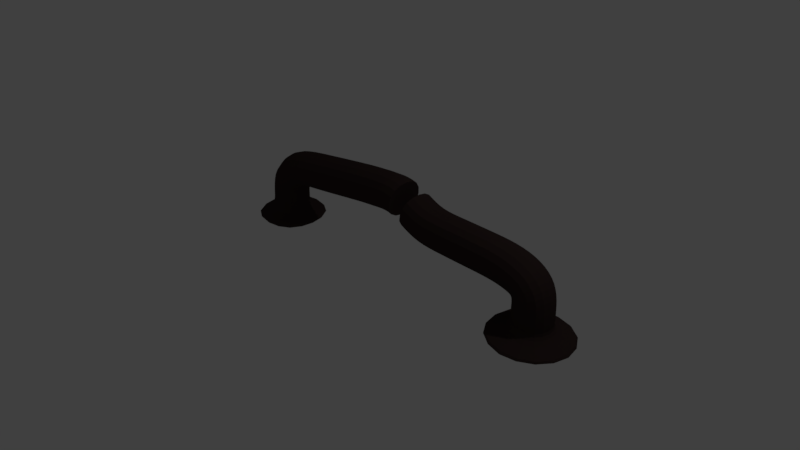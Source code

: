# Source: brokenPipe.blend  (saved by Blender 2.79.0; exported with 4.5.12 LTS)
import bpy
from mathutils import Matrix  # noqa: F401  (used for matrix-valued properties, if any)

bpy.ops.wm.read_factory_settings(use_empty=True)
scene = bpy.context.scene
scene.name = 'Scene'

# ---- collections
col_collection_1 = bpy.data.collections.new('Collection 1'); scene.collection.children.link(col_collection_1)

# ---- materials (node trees are filled in below, after node groups)
mat_material = bpy.data.materials.new('Material')
mat_material.alpha_threshold = 0.0
mat_material.use_transparent_shadow = False
mat_material.diffuse_color = (0.03968, 0.02517, 0.0237, 1.0)
mat_material.specular_color = (1.0, 0.9576, 0.9893)
mat_material.roughness = 0.5
mat_material.line_color = (0.0, 0.0, 0.0, 1.0)

# ---- material node trees

# ---- world
world_world = bpy.data.worlds.new('World'); scene.world = world_world
world_world.color = (0.05088, 0.05088, 0.05088)
world_world.use_sun_shadow = False
world_world.sun_shadow_jitter_overblur = 0.0
world_world.cycles.sampling_method = 'MANUAL'

# ---- cameras
cam_camera = bpy.data.cameras.new('Camera')
cam_camera.clip_end = 100.0
cam_camera.lens = 35.0
cam_camera.sensor_width = 32.0
cam_camera.sensor_height = 18.0
cam_camera.ortho_scale = 7.314
cam_camera.dof.focus_distance = 0.0
cam_camera.dof.aperture_fstop = 128.0

# ---- lights
light_lamp = bpy.data.lights.new('Lamp', 'POINT')
light_lamp.transmission_factor = 0.0
light_lamp.cutoff_distance = 30.0
light_lamp.energy = 100.0
light_lamp.shadow_buffer_clip_start = 1.001
light_lamp.shadow_soft_size = 0.1
light_lamp.shadow_maximum_resolution = 0.006
light_lamp.use_absolute_resolution = True

# ---- meshes
me_cube = bpy.data.meshes.new('Cube')
me_cube.from_pydata([(2.644, -9.723e-07, 0.008202), (2.902, -0.0006134, -0.0007411), (2.644, -0.2578, 0.01227), (2.387, 0.0006105, 0.02511), (2.645, 0.2578, 0.01211), (2.879, 0.2334, 0.004109), (2.878, -0.2345, 0.004281), (2.41, -0.2334, 0.02776), (2.411, 0.2345, 0.02759), (-1.608, 0.004536, -0.03932), (-1.498, 0.007085, -0.04052), (-1.605, -0.1051, -0.0412), (-1.717, 0.001757, -0.03259), (-1.61, 0.114, -0.0319), (-1.505, 0.112, -0.03329), (-1.5, -0.09829, -0.04222), (-1.711, -0.1034, -0.0346), (-1.715, 0.1069, -0.02567), (2.437, -0.007607, 0.9793), (2.345, -0.006482, 0.9986), (2.432, -0.101, 0.9628), (2.523, -0.008424, 0.9532), (2.433, 0.08643, 0.9666), (2.343, 0.08755, 0.9854), (2.341, -0.0999, 0.9818), (2.516, -0.1018, 0.9373), (2.517, 0.08561, 0.9412), (2.368, -0.2372, 0.7552), (2.294, -0.2362, 0.7685), (2.342, -0.2197, 0.6678), (2.434, -0.2381, 0.7384), (2.395, -0.2235, 0.8433), (2.314, -0.2224, 0.859), (2.275, -0.2187, 0.6786), (2.399, -0.2206, 0.6548), (2.469, -0.2243, 0.8227), (2.303, 0.00181, 0.5405), (2.248, 0.002748, 0.5474), (2.309, 0.09522, 0.5571), (2.348, 0.0009391, 0.5334), (2.307, -0.09223, 0.5533), (2.25, -0.09129, 0.5606), (2.252, 0.09617, 0.5642), (2.355, 0.09435, 0.5494), (2.354, -0.0931, 0.5455), (2.372, 0.2314, 0.7646), (2.299, 0.2325, 0.7775), (2.398, 0.2139, 0.8521), (2.437, 0.2306, 0.7482), (2.345, 0.2177, 0.6766), (2.279, 0.2187, 0.687), (2.318, 0.215, 0.8674), (2.472, 0.2131, 0.8319), (2.402, 0.2168, 0.664), (2.734, -0.006184, 0.8265), (2.673, -0.007696, 0.8767), (2.724, -0.09969, 0.8142), (2.786, -0.004433, 0.7698), (2.724, 0.08776, 0.8181), (2.664, 0.08629, 0.8669), (2.664, -0.1012, 0.8629), (2.774, -0.09799, 0.7593), (2.774, 0.08947, 0.763), (2.577, -0.2372, 0.6669), (2.539, -0.2381, 0.6944), (2.514, -0.2203, 0.6053), (2.607, -0.2362, 0.6353), (2.64, -0.2229, 0.7291), (2.592, -0.224, 0.7656), (2.485, -0.2209, 0.6238), (2.535, -0.2196, 0.5836), (2.678, -0.2216, 0.6876), (2.42, 0.0003773, 0.517), (2.406, 0.0002059, 0.5221), (2.43, 0.09389, 0.5292), (2.427, 0.0006851, 0.5099), (2.43, -0.09357, 0.5253), (2.414, -0.09378, 0.5319), (2.415, 0.09367, 0.5359), (2.439, 0.09425, 0.5204), (2.439, -0.09322, 0.5168), (2.577, 0.2314, 0.6766), (2.54, 0.2306, 0.7044), (2.64, 0.2145, 0.7382), (2.606, 0.2325, 0.6444), (2.514, 0.2171, 0.6144), (2.486, 0.2165, 0.6331), (2.593, 0.2134, 0.775), (2.678, 0.2158, 0.6961), (2.535, 0.2179, 0.5922), (2.872, -0.001166, 0.5741), (2.854, -0.001798, 0.6417), (2.857, -0.09483, 0.5693), (2.882, -0.0007997, 0.5078), (2.857, 0.09265, 0.5714), (2.84, 0.09203, 0.6378), (2.84, -0.09544, 0.6351), (2.867, -0.09449, 0.5047), (2.867, 0.093, 0.5062), (2.651, -0.2344, 0.5155), (2.642, -0.2347, 0.559), (2.563, -0.2184, 0.4933), (2.655, -0.2343, 0.4704), (2.739, -0.2192, 0.538), (2.727, -0.2197, 0.5909), (2.558, -0.2185, 0.5275), (2.564, -0.2183, 0.4563), (2.746, -0.219, 0.4847), (2.43, 0.001005, 0.4621), (2.431, 0.001043, 0.4832), (2.445, 0.09467, 0.4669), (2.428, 0.0009286, 0.4367), (2.445, -0.09281, 0.4648), (2.445, -0.09279, 0.4871), (2.445, 0.09469, 0.4898), (2.444, 0.09461, 0.4398), (2.444, -0.09287, 0.4383), (2.651, 0.2343, 0.5208), (2.642, 0.234, 0.5658), (2.739, 0.2182, 0.543), (2.656, 0.2344, 0.4741), (2.563, 0.2191, 0.4982), (2.558, 0.2189, 0.5339), (2.727, 0.2178, 0.5973), (2.746, 0.2185, 0.4882), (2.565, 0.2191, 0.4598), (2.892, -5.11e-05, 0.3402), (2.891, -0.0002932, 0.3899), (2.876, -0.09376, 0.3401), (2.892, 0.0001287, 0.2957), (2.877, 0.09374, 0.3403), (2.876, 0.0935, 0.3896), (2.875, -0.094, 0.3891), (2.876, -0.09358, 0.296), (2.876, 0.09392, 0.296), (2.658, -0.2338, 0.3395), (2.658, -0.234, 0.3814), (2.564, -0.218, 0.3393), (2.657, -0.2337, 0.2998), (2.751, -0.2184, 0.3397), (2.751, -0.2187, 0.3846), (2.565, -0.2182, 0.3784), (2.563, -0.2178, 0.3014), (2.751, -0.2183, 0.2982), (2.424, 0.001114, 0.3393), (2.425, 0.0009751, 0.3743), (2.44, 0.09482, 0.3395), (2.423, 0.001245, 0.3038), (2.44, -0.09267, 0.3393), (2.441, -0.09282, 0.3746), (2.441, 0.09468, 0.3751), (2.439, 0.09496, 0.3035), (2.439, -0.09254, 0.3035), (2.659, 0.2349, 0.34), (2.659, 0.2347, 0.3828), (2.752, 0.219, 0.3402), (2.658, 0.2351, 0.2997), (2.565, 0.2195, 0.3399), (2.565, 0.2193, 0.3796), (2.752, 0.2188, 0.3858), (2.752, 0.2192, 0.2981), (2.564, 0.2197, 0.3013), (2.897, -4.257e-05, 0.1849), (2.889, 0.0001368, 0.2192), (2.88, -0.09728, 0.1859), (2.921, -0.0002999, 0.1512), (2.881, 0.09727, 0.1853), (2.874, 0.09392, 0.2196), (2.874, -0.09358, 0.22), (2.903, -0.1081, 0.1524), (2.904, 0.1076, 0.1517), (2.653, -0.2427, 0.1961), (2.655, -0.2337, 0.2284), (2.556, -0.2262, 0.2003), (2.652, -0.2693, 0.1648), (2.75, -0.2267, 0.1919), (2.748, -0.2183, 0.2249), (2.561, -0.2178, 0.2318), (2.544, -0.251, 0.1699), (2.759, -0.2515, 0.1596), (2.411, 0.001096, 0.206), (2.421, 0.001232, 0.2366), (2.427, 0.09833, 0.205), (2.383, 0.0009698, 0.1768), (2.427, -0.09621, 0.2056), (2.436, -0.09255, 0.2362), (2.437, 0.09495, 0.2358), (2.401, 0.1088, 0.1757), (2.401, -0.1069, 0.1763), (2.654, 0.2437, 0.1948), (2.656, 0.2351, 0.2274), (2.751, 0.2273, 0.1906), (2.653, 0.2699, 0.1632), (2.557, 0.2277, 0.199), (2.562, 0.2197, 0.2309), (2.749, 0.2192, 0.2239), (2.76, 0.2517, 0.1581), (2.545, 0.2522, 0.1684), (3.136, -0.001153, 0.04506), (3.059, -0.0009149, 0.07961), (3.102, -0.1945, 0.04742), (3.161, -0.00123, 0.01785), (3.102, 0.1923, 0.04698), (3.032, 0.1634, 0.0807), (3.031, -0.1651, 0.08127), (3.12, -0.1975, 0.0217), (3.121, 0.1953, 0.02138), (2.646, -0.4897, 0.07032), (2.648, -0.4104, 0.101), (2.453, -0.4549, 0.08046), (2.645, -0.5159, 0.04418), (2.839, -0.4558, 0.06093), (2.812, -0.3835, 0.09268), (2.484, -0.3827, 0.1092), (2.449, -0.4744, 0.05571), (2.841, -0.4753, 0.0359), (2.158, 0.001172, 0.09449), (2.239, 0.001033, 0.121), (2.193, 0.1945, 0.09295), (2.131, 0.00122, 0.0698), (2.192, -0.1923, 0.09339), (2.266, -0.1632, 0.1199), (2.266, 0.1652, 0.1193), (2.172, 0.1975, 0.06922), (2.171, -0.1953, 0.06954), (2.648, 0.4897, 0.06923), (2.65, 0.4106, 0.09958), (2.841, 0.4549, 0.05991), (2.647, 0.5159, 0.04346), (2.455, 0.4559, 0.07944), (2.486, 0.3836, 0.1079), (2.814, 0.3828, 0.09135), (2.843, 0.4744, 0.03521), (2.451, 0.4753, 0.05502), (1.297, -0.005029, 1.034), (1.217, -0.004721, 1.038), (1.294, -0.09837, 1.016), (1.383, -0.004881, 1.032), (1.297, 0.08902, 1.02), (1.217, 0.08935, 1.024), (1.212, -0.09801, 1.021), (1.38, -0.09827, 1.015), (1.383, 0.08916, 1.018), (1.268, -0.234, 0.7972), (1.176, -0.2331, 0.803), (1.259, -0.2162, 0.7048), (1.364, -0.2343, 0.7948), (1.278, -0.2205, 0.8903), (1.19, -0.2198, 0.8955), (1.162, -0.2151, 0.7111), (1.358, -0.2167, 0.7019), (1.371, -0.2206, 0.8883), (1.248, 0.005597, 0.5698), (1.148, 0.006968, 0.5769), (1.252, 0.09894, 0.587), (1.351, 0.004891, 0.5662), (1.248, -0.08846, 0.5835), (1.147, -0.0871, 0.5905), (1.153, 0.1003, 0.5941), (1.353, 0.09828, 0.5835), (1.351, -0.08915, 0.58), (1.277, 0.2345, 0.8061), (1.189, 0.2353, 0.8119), (1.287, 0.2168, 0.8986), (1.37, 0.2343, 0.8036), (1.267, 0.221, 0.7131), (1.174, 0.222, 0.7194), (1.202, 0.2174, 0.9038), (1.376, 0.2167, 0.8965), (1.363, 0.2206, 0.7101), (1.658, -0.00429, 1.031), (1.564, -0.004382, 1.031), (1.658, -0.09774, 1.013), (1.755, -0.004264, 1.03), (1.658, 0.08973, 1.017), (1.564, 0.08964, 1.018), (1.563, -0.09782, 1.014), (1.754, -0.09771, 1.013), (1.755, 0.08976, 1.016), (1.655, -0.2343, 0.7923), (1.558, -0.2343, 0.7931), (1.654, -0.217, 0.6989), (1.751, -0.2343, 0.7914), (1.656, -0.2204, 0.8862), (1.56, -0.2205, 0.887), (1.557, -0.2169, 0.6998), (1.75, -0.217, 0.698), (1.752, -0.2204, 0.8854), (1.652, 0.004301, 0.5623), (1.554, 0.004393, 0.5634), (1.652, 0.09775, 0.5796), (1.748, 0.004276, 0.5614), (1.652, -0.08972, 0.5762), (1.554, -0.08963, 0.5773), (1.555, 0.09783, 0.5807), (1.748, 0.09773, 0.5787), (1.748, -0.08974, 0.5753), (1.655, 0.2343, 0.8008), (1.56, 0.2343, 0.8017), (1.657, 0.217, 0.8942), (1.751, 0.2343, 0.7999), (1.654, 0.2204, 0.7068), (1.558, 0.2205, 0.7078), (1.562, 0.217, 0.895), (1.753, 0.217, 0.8933), (1.75, 0.2204, 0.7059), (2.053, -0.00442, 1.025), (1.953, -0.004293, 1.028), (2.051, -0.09786, 1.008), (2.152, -0.00476, 1.021), (2.052, 0.0896, 1.012), (1.952, 0.08973, 1.014), (1.952, -0.09774, 1.011), (2.15, -0.0982, 1.003), (2.151, 0.08926, 1.007), (2.036, -0.2344, 0.7879), (1.942, -0.2343, 0.7897), (2.031, -0.2171, 0.6949), (2.127, -0.2347, 0.7844), (2.042, -0.2205, 0.8815), (1.946, -0.2204, 0.8835), (1.939, -0.217, 0.6964), (2.118, -0.2173, 0.6919), (2.137, -0.2208, 0.8775), (2.023, 0.004247, 0.5588), (1.934, 0.004306, 0.56), (2.025, 0.09769, 0.5761), (2.106, 0.004024, 0.5567), (2.023, -0.08977, 0.5727), (1.934, -0.08971, 0.5739), (1.935, 0.09775, 0.5772), (2.109, 0.09746, 0.5739), (2.107, -0.09, 0.5705), (2.039, 0.2342, 0.7963), (1.944, 0.2343, 0.7981), (2.045, 0.2169, 0.8894), (2.131, 0.234, 0.7929), (2.033, 0.2204, 0.7027), (1.94, 0.2204, 0.7042), (1.948, 0.217, 0.8914), (2.14, 0.2166, 0.8854), (2.122, 0.2201, 0.6998), (-1.185, -0.00525, 1.047), (-1.295, -0.007966, 1.025), (-1.178, -0.09863, 1.031), (-1.066, -0.00236, 1.066), (-1.183, 0.08878, 1.034), (-1.293, 0.08609, 1.011), (-1.287, -0.1013, 1.009), (-1.06, -0.09576, 1.05), (-1.065, 0.09165, 1.053), (-1.113, -0.2346, 0.8222), (-1.207, -0.2369, 0.8057), (-1.087, -0.2171, 0.7337), (-1.008, -0.2321, 0.8371), (-1.139, -0.221, 0.9111), (-1.24, -0.2234, 0.8923), (-1.175, -0.2192, 0.7196), (-0.9883, -0.2147, 0.7468), (-1.029, -0.2183, 0.9278), (-1.054, 0.004504, 0.6035), (-1.133, 0.002596, 0.5929), (-1.061, 0.09788, 0.6195), (-0.9636, 0.006695, 0.614), (-1.056, -0.08952, 0.6171), (-1.135, -0.09146, 0.606), (-1.141, 0.09594, 0.6085), (-0.9696, 0.1001, 0.6303), (-0.9644, -0.08731, 0.6278), (-1.126, 0.2339, 0.8284), (-1.221, 0.2316, 0.8118), (-1.152, 0.2163, 0.9169), (-1.021, 0.2364, 0.8433), (-1.1, 0.2202, 0.7394), (-1.188, 0.2181, 0.7252), (-1.253, 0.2138, 0.8979), (-1.041, 0.219, 0.9336), (-1.0, 0.2226, 0.7526), (-0.7171, 0.006116, 1.115), (-0.8299, 0.003379, 1.1), (-0.7126, -0.08733, 1.098), (-0.6062, 0.008802, 1.129), (-0.7175, 0.1001, 1.1), (-0.8301, 0.09736, 1.085), (-0.8252, -0.09006, 1.083), (-0.6019, -0.08464, 1.112), (-0.6067, 0.1028, 1.115), (-0.6802, -0.2241, 0.8792), (-0.7897, -0.2268, 0.8651), (-0.6683, -0.2069, 0.7865), (-0.5707, -0.2215, 0.8932), (-0.6929, -0.2101, 0.9722), (-0.8037, -0.2128, 0.9578), (-0.7764, -0.2095, 0.7728), (-0.5593, -0.2043, 0.8004), (-0.5829, -0.2075, 0.9864), (-0.6555, 0.01414, 0.6503), (-0.7618, 0.01157, 0.6371), (-0.66, 0.1076, 0.667), (-0.5473, 0.01677, 0.664), (-0.6551, -0.07983, 0.6644), (-0.7616, -0.08241, 0.6513), (-0.7665, 0.105, 0.6538), (-0.5517, 0.1102, 0.6808), (-0.5469, -0.07721, 0.6782), (-0.6924, 0.2444, 0.8856), (-0.802, 0.2417, 0.8715), (-0.7043, 0.2272, 0.9783), (-0.5828, 0.2471, 0.8997), (-0.6797, 0.2304, 0.7926), (-0.788, 0.2278, 0.7788), (-0.8152, 0.2245, 0.9638), (-0.5942, 0.2298, 0.9925), (-0.5706, 0.233, 0.8065), (-0.2778, 0.01672, 1.171), (-0.386, 0.01414, 1.157), (-0.2737, -0.07673, 1.154), (-0.1742, 0.01913, 1.184), (-0.2782, 0.1107, 1.157), (-0.3864, 0.1081, 1.143), (-0.3817, -0.07931, 1.14), (-0.1703, -0.07432, 1.167), (-0.1746, 0.1131, 1.169), (-0.2449, -0.2136, 0.9349), (-0.3519, -0.2162, 0.9213), (-0.2344, -0.1964, 0.842), (-0.1427, -0.2112, 0.9475), (-0.2562, -0.1996, 1.028), (-0.3636, -0.2022, 1.015), (-0.341, -0.199, 0.8285), (-0.1326, -0.1941, 0.8545), (-0.1535, -0.1972, 1.041), (-0.2233, 0.02459, 0.7055), (-0.3295, 0.02205, 0.692), (-0.2273, 0.118, 0.7223), (-0.1219, 0.02695, 0.7179), (-0.2228, -0.06939, 0.7197), (-0.329, -0.07193, 0.7062), (-0.3337, 0.1155, 0.7088), (-0.1259, 0.1204, 0.7348), (-0.1215, -0.06703, 0.7321), (-0.2562, 0.2549, 0.9415), (-0.3635, 0.2524, 0.9279), (-0.2667, 0.2377, 1.034), (-0.1535, 0.2573, 0.9541), (-0.2449, 0.2409, 0.8482), (-0.3518, 0.2383, 0.8346), (-0.3744, 0.2352, 1.021), (-0.1636, 0.2401, 1.047), (-0.1427, 0.2433, 0.8607), (-1.529, -0.01383, 0.9316), (-1.579, -0.01494, 0.8923), (-1.517, -0.1071, 0.9177), (-1.468, -0.01231, 0.9671), (-1.523, 0.0803, 0.9202), (-1.572, 0.07921, 0.8819), (-1.566, -0.1082, 0.8793), (-1.457, -0.1056, 0.9525), (-1.463, 0.08179, 0.955), (-1.39, -0.2415, 0.7394), (-1.425, -0.2423, 0.7124), (-1.339, -0.2233, 0.664), (-1.346, -0.2404, 0.7644), (-1.443, -0.2285, 0.8152), (-1.484, -0.2295, 0.7833), (-1.367, -0.224, 0.6419), (-1.3, -0.2223, 0.6848), (-1.392, -0.2273, 0.8445), (-1.267, -0.0007562, 0.5536), (-1.285, -0.001239, 0.5388), (-1.278, 0.09251, 0.5675), (-1.238, -2.545e-05, 0.5679), (-1.272, -0.09489, 0.5649), (-1.292, -0.09539, 0.5493), (-1.298, 0.092, 0.5519), (-1.249, 0.09326, 0.5825), (-1.243, -0.09413, 0.58), (-1.405, 0.227, 0.7458), (-1.439, 0.2262, 0.7188), (-1.457, 0.2087, 0.8211), (-1.36, 0.2281, 0.7706), (-1.352, 0.2139, 0.6699), (-1.38, 0.2133, 0.6479), (-1.498, 0.2078, 0.7893), (-1.406, 0.21, 0.8502), (-1.314, 0.2149, 0.6906), (-1.707, -0.0162, 0.7564), (-1.743, -0.0162, 0.7026), (-1.692, -0.1094, 0.7466), (-1.667, -0.01606, 0.8051), (-1.697, 0.07797, 0.7489), (-1.732, 0.07796, 0.6962), (-1.727, -0.1095, 0.694), (-1.652, -0.1093, 0.7941), (-1.658, 0.07811, 0.7966), (-1.512, -0.2434, 0.6234), (-1.536, -0.2436, 0.5879), (-1.437, -0.225, 0.5715), (-1.484, -0.2432, 0.6549), (-1.587, -0.2306, 0.6757), (-1.616, -0.2307, 0.6328), (-1.457, -0.2253, 0.5433), (-1.414, -0.2248, 0.5962), (-1.555, -0.2304, 0.714), (-1.33, -0.002175, 0.4961), (-1.343, -0.002494, 0.4786), (-1.345, 0.09106, 0.5059), (-1.315, -0.001881, 0.5107), (-1.34, -0.09635, 0.5036), (-1.353, -0.09666, 0.485), (-1.359, 0.09076, 0.4872), (-1.329, 0.09135, 0.5218), (-1.324, -0.09606, 0.5193), (-1.525, 0.2251, 0.6292), (-1.549, 0.2249, 0.5934), (-1.6, 0.2067, 0.681), (-1.498, 0.2253, 0.661), (-1.449, 0.2123, 0.5769), (-1.469, 0.212, 0.5484), (-1.629, 0.2066, 0.638), (-1.567, 0.2068, 0.7197), (-1.427, 0.2125, 0.6019), (-1.808, -0.0162, 0.5023), (-1.817, -0.01594, 0.4305), (-1.79, -0.1095, 0.4973), (-1.793, -0.01623, 0.5742), (-1.795, 0.07792, 0.5), (-1.804, 0.07816, 0.4296), (-1.8, -0.1092, 0.4263), (-1.776, -0.1095, 0.5681), (-1.781, 0.07791, 0.5705), (-1.578, -0.2442, 0.4444), (-1.584, -0.2441, 0.3886), (-1.489, -0.2261, 0.4229), (-1.57, -0.2441, 0.4979), (-1.668, -0.2311, 0.4664), (-1.675, -0.2309, 0.404), (-1.493, -0.2261, 0.3738), (-1.483, -0.2259, 0.4688), (-1.657, -0.231, 0.5274), (-1.361, -0.003704, 0.3934), (-1.362, -0.003805, 0.355), (-1.378, 0.08959, 0.3984), (-1.358, -0.003332, 0.4276), (-1.373, -0.09783, 0.3957), (-1.374, -0.09791, 0.3559), (-1.379, 0.08949, 0.3591), (-1.375, 0.08995, 0.4337), (-1.37, -0.09747, 0.4313), (-1.59, 0.2243, 0.4512), (-1.595, 0.2244, 0.3968), (-1.679, 0.2062, 0.4728), (-1.582, 0.2245, 0.5039), (-1.5, 0.2112, 0.4292), (-1.504, 0.2112, 0.3814), (-1.686, 0.2063, 0.4116), (-1.668, 0.2063, 0.533), (-1.494, 0.2115, 0.4744), (-1.836, -0.01273, 0.2507), (-1.852, -0.01142, 0.2059), (-1.818, -0.1079, 0.2469), (-1.828, -0.01413, 0.3028), (-1.822, 0.08324, 0.2528), (-1.838, 0.09026, 0.2088), (-1.833, -0.1123, 0.2016), (-1.81, -0.1074, 0.2994), (-1.815, 0.07994, 0.3042), (-1.592, -0.2458, 0.2314), (-1.593, -0.2584, 0.1865), (-1.497, -0.2275, 0.2272), (-1.59, -0.2425, 0.2806), (-1.688, -0.2322, 0.2367), (-1.695, -0.244, 0.1912), (-1.493, -0.239, 0.1829), (-1.497, -0.2246, 0.2744), (-1.683, -0.2292, 0.2875), (-1.359, -0.0009711, 0.2269), (-1.346, 0.0009634, 0.1851), (-1.377, 0.09421, 0.2306), (-1.363, -0.002478, 0.2703), (-1.373, -0.09694, 0.2248), (-1.361, -0.1007, 0.1822), (-1.365, 0.1018, 0.1894), (-1.38, 0.09082, 0.2738), (-1.376, -0.09655, 0.269), (-1.603, 0.2321, 0.2461), (-1.605, 0.2479, 0.2045), (-1.698, 0.2138, 0.2504), (-1.601, 0.2259, 0.2926), (-1.507, 0.2185, 0.2409), (-1.503, 0.2335, 0.1998), (-1.706, 0.2286, 0.2081), (-1.694, 0.208, 0.2987), (-1.507, 0.2126, 0.2856), (-1.984, -0.01042, 0.1111), (-2.028, -0.01042, 0.08766), (-1.955, -0.1624, 0.1037), (-1.931, -0.01031, 0.1373), (-1.962, 0.1428, 0.1166), (-2.004, 0.1599, 0.09384), (-1.996, -0.1794, 0.07944), (-1.906, -0.1414, 0.131), (-1.912, 0.1219, 0.1419), (-1.594, -0.3826, 0.08113), (-1.594, -0.4243, 0.0543), (-1.442, -0.3534, 0.07665), (-1.594, -0.3315, 0.1115), (-1.747, -0.3609, 0.08775), (-1.764, -0.4002, 0.06164), (-1.425, -0.3919, 0.04935), (-1.463, -0.3063, 0.1075), (-1.726, -0.3127, 0.1172), (-1.221, 0.008136, 0.08336), (-1.179, 0.01021, 0.05694), (-1.25, 0.1601, 0.09072), (-1.273, 0.005711, 0.1129), (-1.243, -0.1451, 0.07784), (-1.204, -0.1602, 0.05076), (-1.212, 0.1792, 0.06516), (-1.298, 0.1368, 0.1192), (-1.292, -0.1265, 0.1083), (-1.612, 0.3803, 0.1133), (-1.613, 0.4241, 0.0903), (-1.764, 0.3512, 0.1178), (-1.609, 0.3269, 0.1387), (-1.458, 0.3586, 0.1067), (-1.443, 0.3999, 0.08295), (-1.783, 0.3917, 0.09524), (-1.741, 0.3017, 0.1427), (-1.477, 0.3081, 0.1329), (-1.981, -0.006366, 0.01723), (-1.91, -0.003853, -0.003594), (-1.954, -0.1568, 0.01023), (-2.03, -0.00847, 0.04073), (-1.96, 0.1452, 0.02304), (-1.895, 0.122, 0.002245), (-1.89, -0.1289, -0.008401), (-1.998, -0.1775, 0.03251), (-2.005, 0.1619, 0.04691), (-1.598, -0.3721, -0.01225), (-1.6, -0.2991, -0.0274), (-1.447, -0.3441, -0.0164), (-1.596, -0.4224, 0.007369), (-1.749, -0.3515, -0.005464), (-1.726, -0.285, -0.02098), (-1.475, -0.2789, -0.03007), (-1.427, -0.39, 0.002424), (-1.766, -0.3982, 0.01471), (-1.231, 0.01186, -0.009918), (-1.304, 0.01087, -0.02551), (-1.259, 0.1623, -0.002346), (-1.181, 0.01216, 0.01001), (-1.252, -0.1398, -0.01516), (-1.319, -0.115, -0.02907), (-1.324, 0.1358, -0.01843), (-1.213, 0.1812, 0.01823), (-1.206, -0.1582, 0.00383), (-1.615, 0.3776, 0.01956), (-1.614, 0.3061, -0.001713), (-1.765, 0.3496, 0.02428), (-1.615, 0.4261, 0.04337), (-1.463, 0.357, 0.01335), (-1.488, 0.2919, -0.005847), (-1.739, 0.2858, 0.003239), (-1.784, 0.3936, 0.04831), (-1.445, 0.4019, 0.03602), (0.6578, 0.02317, 1.209), (0.6583, 0.1172, 1.195), (0.651, -0.07002, 1.192), (0.6014, -0.2042, 0.977), (0.6209, -0.1913, 1.068), (0.5831, -0.1859, 0.8863), (0.5632, 0.03666, 0.7539), (0.5627, -0.05742, 0.7673), (0.5699, 0.1298, 0.7707), (0.6196, 0.264, 0.9855), (0.6, 0.2511, 0.8943), (0.6379, 0.2457, 1.076), (1.012, 0.001397, 1.081), (0.9492, 0.005122, 1.105), (1.002, -0.09166, 1.064), (1.075, -0.001581, 1.061), (1.012, 0.0955, 1.068), (0.95, 0.09923, 1.091), (0.9389, -0.08788, 1.088), (1.067, -0.09472, 1.045), (1.076, 0.09251, 1.048), (0.9346, -0.2247, 0.853), (0.8649, -0.2205, 0.8783), (0.9096, -0.206, 0.7637), (1.009, -0.2284, 0.8308), (0.9613, -0.2123, 0.9428), (0.894, -0.2082, 0.9675), (0.8376, -0.2015, 0.7897), (0.9872, -0.21, 0.7406), (1.032, -0.2157, 0.9216), (0.8826, 0.01708, 0.6331), (0.8081, 0.02174, 0.66), (0.892, 0.1101, 0.6497), (0.9638, 0.01278, 0.6088), (0.8819, -0.07703, 0.6464), (0.8073, -0.07237, 0.6733), (0.8183, 0.1147, 0.6764), (0.9718, 0.1059, 0.6256), (0.9632, -0.08132, 0.6222), (0.9597, 0.2432, 0.8612), (0.8924, 0.2473, 0.8862), (0.9847, 0.2245, 0.9505), (1.03, 0.2396, 0.8394), (0.9331, 0.2307, 0.7713), (0.8633, 0.2351, 0.7971), (0.9197, 0.2284, 0.9749), (1.052, 0.2212, 0.9296), (1.007, 0.2269, 0.7486), (0.09034, 0.02454, 1.212), (0.009504, 0.02306, 1.204), (0.09362, -0.06892, 1.195), (0.168, 0.02578, 1.219), (0.08996, 0.1185, 1.198), (0.009101, 0.117, 1.19), (0.01307, -0.0704, 1.187), (0.1708, -0.06767, 1.202), (0.1677, 0.1198, 1.204), (0.1166, -0.2059, 0.9753), (0.03818, -0.2074, 0.9677), (0.125, -0.1887, 0.8822), (0.1901, -0.2046, 0.9819), (0.1077, -0.1918, 1.069), (0.02836, -0.1933, 1.061), (0.04733, -0.1902, 0.8747), (0.1971, -0.1874, 0.8889), (0.1826, -0.1905, 1.075), (0.1338, 0.03227, 0.7455), (0.05693, 0.03077, 0.7379), (0.1305, 0.1257, 0.7624), (0.2044, 0.03365, 0.7522), (0.1342, -0.06171, 0.7597), (0.05733, -0.0632, 0.7521), (0.05336, 0.1242, 0.7548), (0.2016, 0.1271, 0.7691), (0.2047, -0.06034, 0.7663), (0.1075, 0.2627, 0.9821), (0.02826, 0.2612, 0.9744), (0.0991, 0.2455, 1.075), (0.1823, 0.264, 0.9889), (0.1165, 0.2486, 0.8886), (0.03807, 0.2471, 0.8809), (0.0191, 0.2441, 1.067), (0.1753, 0.2468, 1.082), (0.1898, 0.25, 0.8954), (0.4091, 0.02825, 1.234), (0.3264, 0.02779, 1.231), (0.408, -0.06514, 1.217), (0.4926, 0.02788, 1.233), (0.409, 0.1223, 1.22), (0.3262, 0.1218, 1.217), (0.327, -0.06563, 1.214), (0.4897, -0.06546, 1.216), (0.4927, 0.1219, 1.22), (0.4, -0.2012, 0.9978), (0.3307, -0.2021, 0.9939), (0.3969, -0.1837, 0.9052), (0.4683, -0.2011, 0.9977), (0.4032, -0.1875, 1.091), (0.3293, -0.1883, 1.087), (0.332, -0.1848, 0.901), (0.4603, -0.1833, 0.9054), (0.4768, -0.1876, 1.091), (0.3933, 0.03779, 0.7695), (0.3331, 0.03652, 0.7649), (0.3943, 0.1312, 0.7866), (0.4514, 0.03847, 0.7705), (0.3933, -0.05624, 0.7834), (0.3333, -0.05749, 0.7789), (0.3325, 0.1299, 0.7819), (0.4543, 0.1318, 0.7876), (0.4513, -0.05558, 0.7842), (0.4024, 0.2673, 1.006), (0.3287, 0.2664, 1.002), (0.4055, 0.2498, 1.099), (0.4757, 0.2674, 1.006), (0.3992, 0.2536, 0.9127), (0.3301, 0.2526, 0.9082), (0.3274, 0.2491, 1.095), (0.4837, 0.2497, 1.098), (0.4672, 0.2539, 0.9133), (2.446, 0.4117, 0.03697), (2.646, 0.4512, 0.02389), (2.847, 0.4107, 0.01678), (3.056, 0.1998, 0.006301), (3.096, -0.001074, 0.001426), (3.055, -0.2017, 0.006522), (2.845, -0.4117, 0.01717), (2.644, -0.4512, 0.02427), (2.444, -0.4107, 0.03735), (2.234, -0.1998, 0.04783), (2.194, 0.001068, 0.04673), (2.235, 0.2017, 0.04761), (-1.718, 0.2042, -0.01377), (-1.612, 0.2167, -0.01926), (-1.506, 0.2094, -0.02143), (-1.407, 0.1148, -0.02906), (-1.395, 0.009247, -0.03598), (-1.402, -0.09693, -0.03804), (-1.497, -0.1962, -0.03864), (-1.603, -0.2085, -0.0373), (-1.709, -0.2014, -0.03098), (-1.808, -0.1068, -0.02335), (-1.82, -0.001093, -0.02058), (-1.813, 0.1049, -0.01437), (2.5, 0.1647, 0.9009), (2.42, 0.1655, 0.9243), (2.334, 0.1666, 0.9417), (2.249, 0.08861, 0.9985), (2.25, -0.005413, 1.012), (2.247, -0.09884, 0.995), (2.331, -0.1771, 0.9351), (2.418, -0.1782, 0.9174), (2.498, -0.179, 0.8937), (2.594, -0.102, 0.9043), (2.602, -0.008575, 0.9193), (2.595, 0.08545, 0.9083), (2.228, -0.2214, 0.8703), (2.214, -0.2353, 0.7782), (2.2, -0.2178, 0.6867), (2.259, -0.1703, 0.6043), (2.32, -0.1713, 0.5956), (2.371, -0.1721, 0.5858), (2.448, -0.221, 0.64), (2.491, -0.2384, 0.7181), (2.535, -0.2246, 0.7969), (2.183, -0.09047, 0.5667), (2.182, 0.003553, 0.5531), (2.185, 0.09698, 0.5701), (2.262, 0.1734, 0.6109), (2.322, 0.1724, 0.6025), (2.373, 0.1715, 0.593), (2.39, 0.09377, 0.5421), (2.383, 0.0003375, 0.527), (2.39, -0.09369, 0.538), (2.204, 0.2196, 0.6948), (2.218, 0.2334, 0.7869), (2.232, 0.216, 0.8784), (2.537, 0.2128, 0.8063), (2.493, 0.2302, 0.7282), (2.449, 0.2164, 0.6494), (2.738, 0.1681, 0.7385), (2.693, 0.1665, 0.7888), (2.638, 0.1652, 0.8331), (2.637, -0.1785, 0.8258), (2.692, -0.1771, 0.7817), (2.738, -0.1756, 0.7318), (2.813, -0.09645, 0.6993), (2.826, -0.00284, 0.7078), (2.813, 0.09102, 0.7025), (2.441, -0.1727, 0.5657), (2.462, -0.1723, 0.5547), (2.475, -0.1718, 0.5412), (2.549, -0.2189, 0.558), (2.628, -0.2353, 0.5995), (2.707, -0.2204, 0.6415), (2.442, 0.171, 0.573), (2.462, 0.1713, 0.5618), (2.475, 0.1718, 0.5479), (2.443, 0.09457, 0.5078), (2.43, 0.0009626, 0.4992), (2.443, -0.0929, 0.5046), (2.707, 0.217, 0.6491), (2.628, 0.2334, 0.6076), (2.549, 0.2185, 0.5656), (2.822, 0.1713, 0.4997), (2.813, 0.171, 0.5611), (2.797, 0.1704, 0.6231), (2.798, -0.1733, 0.6181), (2.813, -0.1727, 0.5572), (2.822, -0.1724, 0.4969), (2.872, -0.09425, 0.4437), (2.888, -0.0005564, 0.4455), (2.873, 0.09324, 0.4447), (2.487, -0.1712, 0.5018), (2.489, -0.1711, 0.4751), (2.489, -0.1712, 0.4448), (2.565, -0.2183, 0.4176), (2.657, -0.2342, 0.4252), (2.749, -0.2189, 0.4329), (2.487, 0.1725, 0.5068), (2.489, 0.1726, 0.479), (2.489, 0.1726, 0.4476), (2.442, 0.09459, 0.409), (2.427, 0.0008922, 0.4073), (2.442, -0.0929, 0.4081), (2.75, 0.2186, 0.4351), (2.658, 0.2345, 0.4276), (2.565, 0.2192, 0.4199), (2.83, 0.1722, 0.2968), (2.83, 0.172, 0.3403), (2.829, 0.1717, 0.3883), (2.828, -0.172, 0.3873), (2.829, -0.1718, 0.3399), (2.829, -0.1716, 0.2968), (2.875, -0.09351, 0.2562), (2.891, 0.000205, 0.2556), (2.875, 0.09399, 0.256), (2.487, -0.1711, 0.3759), (2.486, -0.1709, 0.3393), (2.485, -0.1708, 0.3027), (2.562, -0.2178, 0.2653), (2.656, -0.2336, 0.2626), (2.75, -0.2182, 0.2599), (2.488, 0.1727, 0.3769), (2.487, 0.1728, 0.3397), (2.486, 0.173, 0.3027), (2.438, 0.09502, 0.2685), (2.422, 0.001306, 0.269), (2.438, -0.09248, 0.2687), (2.751, 0.2193, 0.2594), (2.657, 0.2351, 0.262), (2.563, 0.2197, 0.2647), (2.85, 0.1976, 0.154), (2.832, 0.1784, 0.1872), (2.827, 0.1722, 0.2211), (2.827, -0.1716, 0.2219), (2.831, -0.1782, 0.1882), (2.849, -0.1978, 0.1552), (2.951, -0.1295, 0.118), (2.972, -0.0006018, 0.1166), (2.951, 0.1284, 0.1174), (2.483, -0.1708, 0.2346), (2.475, -0.1774, 0.2037), (2.454, -0.1969, 0.174), (2.521, -0.3005, 0.1398), (2.65, -0.3223, 0.1334), (2.779, -0.3011, 0.127), (2.484, 0.173, 0.2339), (2.476, 0.1793, 0.2027), (2.455, 0.1985, 0.1728), (2.35, 0.1298, 0.1472), (2.328, 0.0009247, 0.1486), (2.35, -0.1281, 0.1479), (2.78, 0.3008, 0.1255), (2.651, 0.3226, 0.1318), (2.522, 0.3014, 0.1383), (3.011, 0.3634, 0.02846), (3.003, 0.3547, 0.05224), (2.95, 0.3004, 0.0846), (2.949, -0.3017, 0.08565), (3.002, -0.3564, 0.05305), (3.009, -0.3651, 0.02903), (2.347, -0.3003, 0.116), (2.291, -0.3547, 0.08895), (2.281, -0.3634, 0.06575), (2.349, 0.3018, 0.1149), (2.293, 0.3564, 0.08814), (2.283, 0.3651, 0.06517), (1.38, 0.1682, 0.9732), (1.294, 0.1682, 0.975), (1.212, 0.1686, 0.9797), (1.143, 0.09041, 1.033), (1.142, -0.003668, 1.047), (1.136, -0.09689, 1.03), (1.203, -0.1749, 0.9732), (1.287, -0.1754, 0.9685), (1.376, -0.1754, 0.9668), (1.471, -0.09799, 1.015), (1.472, -0.004569, 1.032), (1.472, 0.08946, 1.018), (1.107, -0.2183, 0.9054), (1.089, -0.2313, 0.8136), (1.071, -0.2131, 0.7224), (1.152, -0.1663, 0.6351), (1.252, -0.1676, 0.6284), (1.353, -0.1682, 0.6251), (1.458, -0.2169, 0.7008), (1.462, -0.2343, 0.794), (1.465, -0.2205, 0.8877), (1.052, -0.08481, 0.6029), (1.052, 0.009272, 0.5894), (1.059, 0.1025, 0.6064), (1.162, 0.1772, 0.6417), (1.258, 0.176, 0.6349), (1.357, 0.1754, 0.6316), (1.455, 0.098, 0.582), (1.454, 0.00458, 0.5647), (1.454, -0.08945, 0.5785), (1.087, 0.2239, 0.7307), (1.106, 0.2369, 0.8225), (1.123, 0.2187, 0.9136), (1.468, 0.2169, 0.8958), (1.464, 0.2343, 0.8026), (1.461, 0.2205, 0.7089), (1.754, 0.1687, 0.9705), (1.658, 0.1687, 0.9714), (1.563, 0.1686, 0.9722), (1.562, -0.1751, 0.9659), (1.657, -0.175, 0.9652), (1.754, -0.175, 0.9643), (1.852, -0.09772, 1.012), (1.853, -0.004274, 1.029), (1.853, 0.08974, 1.015), (1.555, -0.1686, 0.6226), (1.653, -0.1687, 0.6216), (1.748, -0.1687, 0.6208), (1.844, -0.217, 0.6972), (1.847, -0.2343, 0.7905), (1.849, -0.2204, 0.8845), (1.556, 0.1751, 0.6289), (1.653, 0.175, 0.6279), (1.749, 0.175, 0.627), (1.842, 0.09774, 0.5779), (1.842, 0.004287, 0.5606), (1.842, -0.08973, 0.5746), (1.85, 0.217, 0.8924), (1.848, 0.2343, 0.799), (1.845, 0.2204, 0.7051), (2.147, 0.1683, 0.9618), (2.05, 0.1686, 0.9663), (1.951, 0.1687, 0.9685), (1.949, -0.175, 0.9623), (2.048, -0.1751, 0.9601), (2.145, -0.1754, 0.9556), (1.936, -0.1687, 0.6193), (2.026, -0.1687, 0.618), (2.111, -0.169, 0.6155), (1.937, 0.175, 0.6254), (2.028, 0.1749, 0.6241), (2.114, 0.1747, 0.6217), (-1.057, 0.1706, 1.008), (-1.172, 0.1678, 0.9902), (-1.279, 0.1652, 0.9693), (-1.388, 0.08371, 0.9856), (-1.392, -0.01037, 0.9983), (-1.382, -0.1037, 0.9832), (-1.268, -0.1783, 0.9649), (-1.162, -0.1757, 0.9857), (-1.048, -0.1729, 1.004), (-0.9407, -0.09286, 1.067), (-0.9459, 0.0005636, 1.084), (-0.9457, 0.09455, 1.07), (-1.326, -0.2256, 0.8704), (-1.286, -0.2389, 0.7868), (-1.248, -0.221, 0.7035), (-1.149, -0.1706, 0.6482), (-1.067, -0.1686, 0.6604), (-0.9725, -0.1663, 0.672), (-0.8833, -0.2121, 0.7596), (-0.8991, -0.2294, 0.8511), (-0.9157, -0.2155, 0.943), (-1.199, -0.09302, 0.5939), (-1.195, 0.001057, 0.5812), (-1.205, 0.09437, 0.5964), (-1.16, 0.173, 0.6526), (-1.077, 0.175, 0.6649), (-0.982, 0.1773, 0.6766), (-0.8701, 0.1025, 0.6415), (-0.8648, 0.00908, 0.6249), (-0.865, -0.08491, 0.6389), (-1.261, 0.2163, 0.7092), (-1.301, 0.2296, 0.7928), (-1.339, 0.2117, 0.876), (-0.9274, 0.2218, 0.949), (-0.9117, 0.2391, 0.8574), (-0.895, 0.2252, 0.7655), (-0.6028, 0.1817, 1.069), (-0.7133, 0.179, 1.055), (-0.8253, 0.1763, 1.04), (-0.8163, -0.1673, 1.036), (-0.7044, -0.1646, 1.05), (-0.5939, -0.1619, 1.065), (-0.4919, -0.08198, 1.126), (-0.4962, 0.01147, 1.143), (-0.4967, 0.1054, 1.129), (-0.7663, -0.1613, 0.6964), (-0.6593, -0.1587, 0.7098), (-0.5507, -0.1561, 0.7236), (-0.4501, -0.2016, 0.8145), (-0.4613, -0.2188, 0.9073), (-0.4733, -0.2048, 1.001), (-0.7754, 0.1823, 0.7011), (-0.6682, 0.1849, 0.7145), (-0.5596, 0.1875, 0.7284), (-0.4425, 0.1129, 0.6948), (-0.4382, 0.01941, 0.678), (-0.4378, -0.07457, 0.6922), (-0.4844, 0.2325, 1.007), (-0.4732, 0.2497, 0.9138), (-0.4612, 0.2357, 0.8206), (-0.1712, 0.192, 1.124), (-0.2747, 0.1896, 1.111), (-0.3827, 0.187, 1.098), (-0.3742, -0.1566, 1.093), (-0.2664, -0.154, 1.106), (-0.1633, -0.1516, 1.119), (-0.0739, -0.07218, 1.178), (-0.07764, 0.02128, 1.195), (-0.07805, 0.1153, 1.181), (-0.3327, -0.1508, 0.7516), (-0.2264, -0.1483, 0.7651), (-0.1249, -0.1459, 0.7776), (-0.0379, -0.192, 0.8656), (-0.04752, -0.2091, 0.9586), (-0.05784, -0.1951, 1.052), (-0.3412, 0.1928, 0.7564), (-0.2347, 0.1953, 0.7699), (-0.1329, 0.1977, 0.7825), (-0.03152, 0.1225, 0.7458), (-0.02779, 0.02904, 0.7289), (-0.02737, -0.06493, 0.7431), (-0.06752, 0.2423, 1.058), (-0.0579, 0.2595, 0.9652), (-0.04758, 0.2454, 0.8718), (-1.443, 0.1611, 0.9161), (-1.499, 0.1597, 0.8835), (-1.545, 0.1587, 0.8476), (-1.615, 0.07849, 0.8404), (-1.623, -0.01568, 0.85), (-1.61, -0.1089, 0.8379), (-1.535, -0.1849, 0.8428), (-1.489, -0.1839, 0.8788), (-1.432, -0.1825, 0.9116), (-1.52, -0.2301, 0.7493), (-1.455, -0.2429, 0.684), (-1.39, -0.2244, 0.6191), (-1.319, -0.1748, 0.5836), (-1.296, -0.1743, 0.6017), (-1.264, -0.1734, 0.6189), (-1.308, -0.09575, 0.5339), (-1.3, -0.001579, 0.5243), (-1.313, 0.09165, 0.5365), (-1.33, 0.1687, 0.5883), (-1.307, 0.1693, 0.6063), (-1.274, 0.1701, 0.6234), (-1.403, 0.2128, 0.625), (-1.469, 0.2256, 0.6904), (-1.533, 0.2072, 0.7553), (-1.625, 0.1576, 0.7681), (-1.661, 0.1575, 0.7238), (-1.694, 0.1574, 0.6747), (-1.76, 0.07798, 0.6372), (-1.772, -0.01618, 0.6423), (-1.755, -0.1094, 0.635), (-1.684, -0.1862, 0.6707), (-1.652, -0.1861, 0.7196), (-1.615, -0.186, 0.7636), (-1.64, -0.2308, 0.584), (-1.556, -0.2438, 0.5466), (-1.472, -0.2255, 0.5096), (-1.391, -0.1761, 0.5065), (-1.375, -0.1758, 0.5287), (-1.357, -0.1756, 0.5477), (-1.364, -0.09702, 0.4615), (-1.353, -0.002869, 0.4564), (-1.369, 0.0904, 0.4637), (-1.401, 0.1675, 0.5105), (-1.385, 0.1677, 0.5329), (-1.367, 0.168, 0.5522), (-1.484, 0.2118, 0.5147), (-1.569, 0.2247, 0.5521), (-1.652, 0.2065, 0.5891), (-1.74, 0.1573, 0.5568), (-1.752, 0.1573, 0.4903), (-1.761, 0.1575, 0.4234), (-1.811, 0.07879, 0.363), (-1.824, -0.01531, 0.3627), (-1.806, -0.1086, 0.3591), (-1.752, -0.1861, 0.4174), (-1.744, -0.1863, 0.4853), (-1.731, -0.1863, 0.5525), (-1.68, -0.2304, 0.3433), (-1.587, -0.2436, 0.3332), (-1.495, -0.2256, 0.3237), (-1.418, -0.1772, 0.362), (-1.416, -0.1772, 0.4054), (-1.412, -0.1769, 0.445), (-1.375, -0.09755, 0.3132), (-1.362, -0.003457, 0.3135), (-1.379, 0.08985, 0.3171), (-1.427, 0.1664, 0.368), (-1.425, 0.1664, 0.4104), (-1.421, 0.1667, 0.4493), (-1.506, 0.2116, 0.3329), (-1.598, 0.2249, 0.343), (-1.69, 0.2069, 0.3525), (-1.77, 0.1592, 0.3029), (-1.776, 0.1641, 0.2529), (-1.789, 0.1759, 0.2097), (-1.866, 0.1026, 0.1719), (-1.882, -0.01051, 0.1682), (-1.861, -0.1227, 0.163), (-1.781, -0.1954, 0.1965), (-1.768, -0.1864, 0.2421), (-1.762, -0.1843, 0.2941), (-1.707, -0.2693, 0.1513), (-1.594, -0.2853, 0.1463), (-1.482, -0.2638, 0.1427), (-1.409, -0.1863, 0.1813), (-1.418, -0.1778, 0.2247), (-1.421, -0.1758, 0.2702), (-1.335, -0.1099, 0.1428), (-1.319, 0.003224, 0.1466), (-1.34, 0.1154, 0.1517), (-1.418, 0.185, 0.1945), (-1.427, 0.1727, 0.2355), (-1.429, 0.1677, 0.279), (-1.494, 0.262, 0.1634), (-1.607, 0.278, 0.1684), (-1.719, 0.2565, 0.172), (-1.849, 0.2332, 0.144), (-1.889, 0.2718, 0.1192), (-1.922, 0.3034, 0.09676), (-2.022, 0.1681, 0.07134), (-2.048, -0.009908, 0.06489), (-2.014, -0.1865, 0.05629), (-1.908, -0.3188, 0.07036), (-1.876, -0.2877, 0.0956), (-1.838, -0.2496, 0.124), (-1.773, -0.4171, 0.0377), (-1.595, -0.4423, 0.03003), (-1.418, -0.4085, 0.02486), (-1.286, -0.3036, 0.04783), (-1.317, -0.2741, 0.07525), (-1.355, -0.2378, 0.1062), (-1.187, -0.1664, 0.02633), (-1.161, 0.01165, 0.03278), (-1.195, 0.1882, 0.04138), (-1.3, 0.3185, 0.07423), (-1.329, 0.2854, 0.09886), (-1.366, 0.245, 0.1262), (-1.437, 0.4188, 0.05997), (-1.615, 0.4441, 0.06764), (-1.791, 0.4102, 0.07281), (-1.924, 0.3054, 0.04984), (-1.889, 0.2724, 0.02597), (-1.84, 0.226, 0.00567), (-1.83, -0.2303, -0.01369), (-1.876, -0.2804, 0.002508), (-1.91, -0.3168, 0.02344), (-1.374, -0.2192, -0.03022), (-1.324, -0.267, -0.01751), (-1.287, -0.3017, 0.0009028), (-1.384, 0.2371, -0.01085), (-1.336, 0.2859, 0.005944), (-1.301, 0.3205, 0.0273), (0.6519, 0.1966, 1.151), (0.5762, 0.1204, 1.212), (0.5759, 0.0263, 1.226), (0.5711, -0.06697, 1.208), (0.6385, -0.1467, 1.145), (0.8736, -0.08354, 1.114), (0.884, 0.009449, 1.131), (0.8848, 0.1036, 1.118), (0.5495, -0.1887, 1.084), (0.5355, -0.2019, 0.9914), (0.5223, -0.1839, 0.8998), (0.5691, -0.1368, 0.8114), (0.7699, -0.197, 0.8168), (0.7978, -0.216, 0.9052), (0.8276, -0.2038, 0.9941), (0.5075, -0.05586, 0.7795), (0.5078, 0.03821, 0.7659), (0.5127, 0.1315, 0.783), (0.5824, 0.2065, 0.8176), (0.7502, 0.1194, 0.7038), (0.7398, 0.02637, 0.6874), (0.739, -0.06774, 0.7006), (0.5342, 0.2532, 0.9078), (0.5483, 0.2664, 1.0), (0.5615, 0.2484, 1.092), (0.8539, 0.2328, 1.001), (0.826, 0.2518, 0.913), (0.7962, 0.2396, 0.824), (1.068, 0.172, 1.004), (1.004, 0.1751, 1.024), (0.9404, 0.1789, 1.048), (0.9202, -0.1642, 1.042), (0.9853, -0.1681, 1.018), (1.052, -0.1713, 0.9979), (0.8168, -0.152, 0.7164), (0.8906, -0.1566, 0.6898), (0.9708, -0.1608, 0.666), (0.837, 0.1911, 0.7222), (0.909, 0.1866, 0.6958), (0.9865, 0.1825, 0.6723), (0.17, 0.1987, 1.159), (0.09277, 0.1974, 1.152), (0.01219, 0.1959, 1.144), (0.01947, -0.1477, 1.14), (0.09949, -0.1462, 1.147), (0.1757, -0.145, 1.154), (0.2476, -0.0666, 1.208), (0.2456, 0.02685, 1.225), (0.2454, 0.1208, 1.211), (0.05424, -0.1421, 0.7976), (0.1314, -0.1406, 0.8052), (0.2024, -0.1392, 0.8118), (0.2655, -0.1861, 0.895), (0.2607, -0.2034, 0.988), (0.2556, -0.1894, 1.081), (0.04697, 0.2016, 0.8026), (0.1246, 0.2031, 0.8102), (0.1967, 0.2044, 0.8169), (0.2684, 0.1285, 0.7754), (0.2703, 0.03502, 0.7584), (0.2706, -0.05897, 0.7725), (0.2505, 0.248, 1.088), (0.2552, 0.2652, 0.9952), (0.2603, 0.2512, 0.9017), (0.4899, 0.2011, 1.175), (0.4079, 0.2013, 1.175), (0.3265, 0.2008, 1.171), (0.328, -0.1429, 1.166), (0.4061, -0.1423, 1.169), (0.4844, -0.1425, 1.169), (0.3329, -0.1365, 0.8242), (0.3945, -0.1353, 0.8285), (0.4541, -0.1347, 0.8291), (0.3315, 0.2072, 0.8298), (0.3963, 0.2083, 0.8345), (0.4596, 0.2088, 0.8353), (2.573, 0.1644, 0.8707), (2.572, -0.1792, 0.8633), (2.411, -0.1727, 0.5756), (2.413, 0.171, 0.583), (2.242, 0.1676, 0.954), (2.239, -0.1761, 0.9477), (2.189, -0.1695, 0.6111), (2.193, 0.1742, 0.6174), (2.773, 0.1695, 0.683), (2.773, -0.1742, 0.677), (2.483, -0.1714, 0.5241), (2.483, 0.1723, 0.53), (2.827, 0.1715, 0.4413), (2.826, -0.1722, 0.4395), (2.488, -0.1712, 0.4115), (2.488, 0.1726, 0.4132), (2.829, 0.1722, 0.2572), (2.828, -0.1715, 0.2576), (2.484, -0.1707, 0.2674), (2.485, 0.173, 0.267), (2.887, 0.2361, 0.1203), (2.886, -0.2369, 0.1215), (2.414, -0.2357, 0.145), (2.415, 0.2372, 0.1438), (2.979, 0.3325, 0.01616), (2.977, -0.3341, 0.01655), (2.312, -0.3325, 0.05008), (2.313, 0.3341, 0.04969), (-0.07479, 0.1941, 1.135), (-0.06719, -0.1495, 1.13), (-0.03063, -0.1438, 0.7886), (-0.03824, 0.1998, 0.7935), (-1.371, 0.1629, 0.9449), (-1.36, -0.1806, 0.9405), (-1.216, -0.1722, 0.6346), (-1.227, 0.1713, 0.6391), (-1.585, 0.158, 0.8089), (-1.575, -0.1856, 0.8042), (-1.338, -0.1752, 0.5654), (-1.348, 0.1683, 0.5701), (-1.721, 0.1574, 0.6195), (-1.711, -0.1862, 0.6155), (-1.404, -0.1764, 0.4792), (-1.413, 0.1672, 0.4832), (-1.766, 0.1581, 0.3597), (-1.758, -0.1855, 0.3525), (-1.419, -0.1768, 0.3165), (-1.427, 0.1667, 0.3237), (-1.793, 0.1806, -0.007741), (-1.784, -0.1818, -0.02312), (-1.422, -0.173, -0.03625), (-1.43, 0.1895, -0.02087), (-1.812, 0.1979, 0.1734), (-1.802, -0.2152, 0.1572), (-1.389, -0.2052, 0.1413), (-1.399, 0.2079, 0.1576), (-1.937, 0.318, 0.0744), (-1.922, -0.3321, 0.04681), (-1.272, -0.3162, 0.02327), (-1.287, 0.3338, 0.05085), (1.136, 0.1698, 0.989), (1.124, -0.1736, 0.9825), (1.058, -0.1641, 0.6471), (1.07, 0.1792, 0.6536), (0.5715, 0.1996, 1.167), (0.5621, -0.1438, 1.161), (0.5122, -0.1351, 0.824), (0.5216, 0.2083, 0.8304), (1.471, 0.1685, 0.9728), (1.469, -0.1752, 0.9665), (1.455, -0.1685, 0.6238), (1.457, 0.1752, 0.6301), (1.852, 0.1687, 0.9696), (1.851, -0.175, 0.9633), (1.843, -0.1687, 0.62), (1.843, 0.175, 0.6262), (-0.9397, 0.1735, 1.025), (-0.9305, -0.1701, 1.02), (-0.871, -0.1639, 0.6837), (-0.8803, 0.1797, 0.6884), (-0.4929, 0.1843, 1.083), (-0.4841, -0.1593, 1.079), (-0.4416, -0.1535, 0.7376), (-0.4503, 0.1902, 0.7424), (0.8751, 0.1832, 1.074), (0.8544, -0.1598, 1.069), (0.7487, -0.1474, 0.7437), (0.7694, 0.1956, 0.7494), (0.2469, 0.1998, 1.165), (0.2509, -0.1439, 1.16), (0.269, -0.1379, 0.818), (0.265, 0.2058, 0.8233)], [], [(0, 4, 5, 1), (1, 5, 789, 790), (4, 787, 788, 5), (5, 788, 1342, 789), (0, 1, 6, 2), (2, 6, 792, 793), (1, 790, 791, 6), (6, 791, 1343, 792), (0, 2, 7, 3), (3, 7, 795, 796), (2, 793, 794, 7), (7, 794, 1344, 795), (0, 3, 8, 4), (4, 8, 786, 787), (3, 796, 797, 8), (8, 797, 1345, 786), (9, 13, 14, 10), (10, 14, 801, 802), (13, 799, 800, 14), (14, 800, 1369, 801), (9, 10, 15, 11), (11, 15, 804, 805), (10, 802, 803, 15), (15, 803, 1368, 804), (9, 11, 16, 12), (12, 16, 807, 808), (11, 805, 806, 16), (16, 806, 1367, 807), (9, 12, 17, 13), (13, 17, 798, 799), (12, 808, 809, 17), (17, 809, 1366, 798), (18, 22, 23, 19), (19, 23, 813, 814), (22, 811, 812, 23), (23, 812, 1322, 813), (18, 19, 24, 20), (20, 24, 816, 817), (19, 814, 815, 24), (24, 815, 1323, 816), (18, 20, 25, 21), (21, 25, 819, 820), (20, 817, 818, 25), (25, 818, 1319, 819), (18, 21, 26, 22), (22, 26, 810, 811), (21, 820, 821, 26), (26, 821, 1318, 810), (27, 31, 32, 28), (28, 32, 822, 823), (31, 817, 816, 32), (32, 816, 1323, 822), (27, 28, 33, 29), (29, 33, 825, 826), (28, 823, 824, 33), (33, 824, 1324, 825), (27, 29, 34, 30), (30, 34, 828, 829), (29, 826, 827, 34), (34, 827, 1320, 828), (27, 30, 35, 31), (31, 35, 818, 817), (30, 829, 830, 35), (35, 830, 1319, 818), (36, 40, 41, 37), (37, 41, 831, 832), (40, 826, 825, 41), (41, 825, 1324, 831), (36, 37, 42, 38), (38, 42, 834, 835), (37, 832, 833, 42), (42, 833, 1325, 834), (36, 38, 43, 39), (39, 43, 837, 838), (38, 835, 836, 43), (43, 836, 1321, 837), (36, 39, 44, 40), (40, 44, 827, 826), (39, 838, 839, 44), (44, 839, 1320, 827), (45, 49, 50, 46), (46, 50, 840, 841), (49, 835, 834, 50), (50, 834, 1325, 840), (45, 46, 51, 47), (47, 51, 812, 811), (46, 841, 842, 51), (51, 842, 1322, 812), (45, 47, 52, 48), (48, 52, 843, 844), (47, 811, 810, 52), (52, 810, 1318, 843), (45, 48, 53, 49), (49, 53, 836, 835), (48, 844, 845, 53), (53, 845, 1321, 836), (54, 58, 59, 55), (55, 59, 821, 820), (58, 847, 848, 59), (59, 848, 1318, 821), (54, 55, 60, 56), (56, 60, 849, 850), (55, 820, 819, 60), (60, 819, 1319, 849), (54, 56, 61, 57), (57, 61, 852, 853), (56, 850, 851, 61), (61, 851, 1327, 852), (54, 57, 62, 58), (58, 62, 846, 847), (57, 853, 854, 62), (62, 854, 1326, 846), (63, 67, 68, 64), (64, 68, 830, 829), (67, 850, 849, 68), (68, 849, 1319, 830), (63, 64, 69, 65), (65, 69, 855, 856), (64, 829, 828, 69), (69, 828, 1320, 855), (63, 65, 70, 66), (66, 70, 858, 859), (65, 856, 857, 70), (70, 857, 1328, 858), (63, 66, 71, 67), (67, 71, 851, 850), (66, 859, 860, 71), (71, 860, 1327, 851), (72, 76, 77, 73), (73, 77, 839, 838), (76, 856, 855, 77), (77, 855, 1320, 839), (72, 73, 78, 74), (74, 78, 861, 862), (73, 838, 837, 78), (78, 837, 1321, 861), (72, 74, 79, 75), (75, 79, 864, 865), (74, 862, 863, 79), (79, 863, 1329, 864), (72, 75, 80, 76), (76, 80, 857, 856), (75, 865, 866, 80), (80, 866, 1328, 857), (81, 85, 86, 82), (82, 86, 845, 844), (85, 862, 861, 86), (86, 861, 1321, 845), (81, 82, 87, 83), (83, 87, 848, 847), (82, 844, 843, 87), (87, 843, 1318, 848), (81, 83, 88, 84), (84, 88, 867, 868), (83, 847, 846, 88), (88, 846, 1326, 867), (81, 84, 89, 85), (85, 89, 863, 862), (84, 868, 869, 89), (89, 869, 1329, 863), (90, 94, 95, 91), (91, 95, 854, 853), (94, 871, 872, 95), (95, 872, 1326, 854), (90, 91, 96, 92), (92, 96, 873, 874), (91, 853, 852, 96), (96, 852, 1327, 873), (90, 92, 97, 93), (93, 97, 876, 877), (92, 874, 875, 97), (97, 875, 1331, 876), (90, 93, 98, 94), (94, 98, 870, 871), (93, 877, 878, 98), (98, 878, 1330, 870), (99, 103, 104, 100), (100, 104, 860, 859), (103, 874, 873, 104), (104, 873, 1327, 860), (99, 100, 105, 101), (101, 105, 879, 880), (100, 859, 858, 105), (105, 858, 1328, 879), (99, 101, 106, 102), (102, 106, 882, 883), (101, 880, 881, 106), (106, 881, 1332, 882), (99, 102, 107, 103), (103, 107, 875, 874), (102, 883, 884, 107), (107, 884, 1331, 875), (108, 112, 113, 109), (109, 113, 866, 865), (112, 880, 879, 113), (113, 879, 1328, 866), (108, 109, 114, 110), (110, 114, 885, 886), (109, 865, 864, 114), (114, 864, 1329, 885), (108, 110, 115, 111), (111, 115, 888, 889), (110, 886, 887, 115), (115, 887, 1333, 888), (108, 111, 116, 112), (112, 116, 881, 880), (111, 889, 890, 116), (116, 890, 1332, 881), (117, 121, 122, 118), (118, 122, 869, 868), (121, 886, 885, 122), (122, 885, 1329, 869), (117, 118, 123, 119), (119, 123, 872, 871), (118, 868, 867, 123), (123, 867, 1326, 872), (117, 119, 124, 120), (120, 124, 891, 892), (119, 871, 870, 124), (124, 870, 1330, 891), (117, 120, 125, 121), (121, 125, 887, 886), (120, 892, 893, 125), (125, 893, 1333, 887), (126, 130, 131, 127), (127, 131, 878, 877), (130, 895, 896, 131), (131, 896, 1330, 878), (126, 127, 132, 128), (128, 132, 897, 898), (127, 877, 876, 132), (132, 876, 1331, 897), (126, 128, 133, 129), (129, 133, 900, 901), (128, 898, 899, 133), (133, 899, 1335, 900), (126, 129, 134, 130), (130, 134, 894, 895), (129, 901, 902, 134), (134, 902, 1334, 894), (135, 139, 140, 136), (136, 140, 884, 883), (139, 898, 897, 140), (140, 897, 1331, 884), (135, 136, 141, 137), (137, 141, 903, 904), (136, 883, 882, 141), (141, 882, 1332, 903), (135, 137, 142, 138), (138, 142, 906, 907), (137, 904, 905, 142), (142, 905, 1336, 906), (135, 138, 143, 139), (139, 143, 899, 898), (138, 907, 908, 143), (143, 908, 1335, 899), (144, 148, 149, 145), (145, 149, 890, 889), (148, 904, 903, 149), (149, 903, 1332, 890), (144, 145, 150, 146), (146, 150, 909, 910), (145, 889, 888, 150), (150, 888, 1333, 909), (144, 146, 151, 147), (147, 151, 912, 913), (146, 910, 911, 151), (151, 911, 1337, 912), (144, 147, 152, 148), (148, 152, 905, 904), (147, 913, 914, 152), (152, 914, 1336, 905), (153, 157, 158, 154), (154, 158, 893, 892), (157, 910, 909, 158), (158, 909, 1333, 893), (153, 154, 159, 155), (155, 159, 896, 895), (154, 892, 891, 159), (159, 891, 1330, 896), (153, 155, 160, 156), (156, 160, 915, 916), (155, 895, 894, 160), (160, 894, 1334, 915), (153, 156, 161, 157), (157, 161, 911, 910), (156, 916, 917, 161), (161, 917, 1337, 911), (162, 166, 167, 163), (163, 167, 902, 901), (166, 919, 920, 167), (167, 920, 1334, 902), (162, 163, 168, 164), (164, 168, 921, 922), (163, 901, 900, 168), (168, 900, 1335, 921), (162, 164, 169, 165), (165, 169, 924, 925), (164, 922, 923, 169), (169, 923, 1339, 924), (162, 165, 170, 166), (166, 170, 918, 919), (165, 925, 926, 170), (170, 926, 1338, 918), (171, 175, 176, 172), (172, 176, 908, 907), (175, 922, 921, 176), (176, 921, 1335, 908), (171, 172, 177, 173), (173, 177, 927, 928), (172, 907, 906, 177), (177, 906, 1336, 927), (171, 173, 178, 174), (174, 178, 930, 931), (173, 928, 929, 178), (178, 929, 1340, 930), (171, 174, 179, 175), (175, 179, 923, 922), (174, 931, 932, 179), (179, 932, 1339, 923), (180, 184, 185, 181), (181, 185, 914, 913), (184, 928, 927, 185), (185, 927, 1336, 914), (180, 181, 186, 182), (182, 186, 933, 934), (181, 913, 912, 186), (186, 912, 1337, 933), (180, 182, 187, 183), (183, 187, 936, 937), (182, 934, 935, 187), (187, 935, 1341, 936), (180, 183, 188, 184), (184, 188, 929, 928), (183, 937, 938, 188), (188, 938, 1340, 929), (189, 193, 194, 190), (190, 194, 917, 916), (193, 934, 933, 194), (194, 933, 1337, 917), (189, 190, 195, 191), (191, 195, 920, 919), (190, 916, 915, 195), (195, 915, 1334, 920), (189, 191, 196, 192), (192, 196, 939, 940), (191, 919, 918, 196), (196, 918, 1338, 939), (189, 192, 197, 193), (193, 197, 935, 934), (192, 940, 941, 197), (197, 941, 1341, 935), (198, 202, 203, 199), (199, 203, 926, 925), (202, 943, 944, 203), (203, 944, 1338, 926), (198, 199, 204, 200), (200, 204, 945, 946), (199, 925, 924, 204), (204, 924, 1339, 945), (198, 200, 205, 201), (201, 205, 791, 790), (200, 946, 947, 205), (205, 947, 1343, 791), (198, 201, 206, 202), (202, 206, 942, 943), (201, 790, 789, 206), (206, 789, 1342, 942), (207, 211, 212, 208), (208, 212, 932, 931), (211, 946, 945, 212), (212, 945, 1339, 932), (207, 208, 213, 209), (209, 213, 948, 949), (208, 931, 930, 213), (213, 930, 1340, 948), (207, 209, 214, 210), (210, 214, 794, 793), (209, 949, 950, 214), (214, 950, 1344, 794), (207, 210, 215, 211), (211, 215, 947, 946), (210, 793, 792, 215), (215, 792, 1343, 947), (216, 220, 221, 217), (217, 221, 938, 937), (220, 949, 948, 221), (221, 948, 1340, 938), (216, 217, 222, 218), (218, 222, 951, 952), (217, 937, 936, 222), (222, 936, 1341, 951), (216, 218, 223, 219), (219, 223, 797, 796), (218, 952, 953, 223), (223, 953, 1345, 797), (216, 219, 224, 220), (220, 224, 950, 949), (219, 796, 795, 224), (224, 795, 1344, 950), (225, 229, 230, 226), (226, 230, 941, 940), (229, 952, 951, 230), (230, 951, 1341, 941), (225, 226, 231, 227), (227, 231, 944, 943), (226, 940, 939, 231), (231, 939, 1338, 944), (225, 227, 232, 228), (228, 232, 788, 787), (227, 943, 942, 232), (232, 942, 1342, 788), (225, 228, 233, 229), (229, 233, 953, 952), (228, 787, 786, 233), (233, 786, 1345, 953), (234, 238, 239, 235), (235, 239, 957, 958), (238, 955, 956, 239), (239, 956, 1378, 957), (234, 235, 240, 236), (236, 240, 960, 961), (235, 958, 959, 240), (240, 959, 1379, 960), (234, 236, 241, 237), (237, 241, 963, 964), (236, 961, 962, 241), (241, 962, 1387, 963), (234, 237, 242, 238), (238, 242, 954, 955), (237, 964, 965, 242), (242, 965, 1386, 954), (243, 247, 248, 244), (244, 248, 966, 967), (247, 961, 960, 248), (248, 960, 1379, 966), (243, 244, 249, 245), (245, 249, 969, 970), (244, 967, 968, 249), (249, 968, 1380, 969), (243, 245, 250, 246), (246, 250, 972, 973), (245, 970, 971, 250), (250, 971, 1388, 972), (243, 246, 251, 247), (247, 251, 962, 961), (246, 973, 974, 251), (251, 974, 1387, 962), (252, 256, 257, 253), (253, 257, 975, 976), (256, 970, 969, 257), (257, 969, 1380, 975), (252, 253, 258, 254), (254, 258, 978, 979), (253, 976, 977, 258), (258, 977, 1381, 978), (252, 254, 259, 255), (255, 259, 981, 982), (254, 979, 980, 259), (259, 980, 1389, 981), (252, 255, 260, 256), (256, 260, 971, 970), (255, 982, 983, 260), (260, 983, 1388, 971), (261, 265, 266, 262), (262, 266, 984, 985), (265, 979, 978, 266), (266, 978, 1381, 984), (261, 262, 267, 263), (263, 267, 956, 955), (262, 985, 986, 267), (267, 986, 1378, 956), (261, 263, 268, 264), (264, 268, 987, 988), (263, 955, 954, 268), (268, 954, 1386, 987), (261, 264, 269, 265), (265, 269, 980, 979), (264, 988, 989, 269), (269, 989, 1389, 980), (270, 274, 275, 271), (271, 275, 965, 964), (274, 991, 992, 275), (275, 992, 1386, 965), (270, 271, 276, 272), (272, 276, 993, 994), (271, 964, 963, 276), (276, 963, 1387, 993), (270, 272, 277, 273), (273, 277, 996, 997), (272, 994, 995, 277), (277, 995, 1391, 996), (270, 273, 278, 274), (274, 278, 990, 991), (273, 997, 998, 278), (278, 998, 1390, 990), (279, 283, 284, 280), (280, 284, 974, 973), (283, 994, 993, 284), (284, 993, 1387, 974), (279, 280, 285, 281), (281, 285, 999, 1000), (280, 973, 972, 285), (285, 972, 1388, 999), (279, 281, 286, 282), (282, 286, 1002, 1003), (281, 1000, 1001, 286), (286, 1001, 1392, 1002), (279, 282, 287, 283), (283, 287, 995, 994), (282, 1003, 1004, 287), (287, 1004, 1391, 995), (288, 292, 293, 289), (289, 293, 983, 982), (292, 1000, 999, 293), (293, 999, 1388, 983), (288, 289, 294, 290), (290, 294, 1005, 1006), (289, 982, 981, 294), (294, 981, 1389, 1005), (288, 290, 295, 291), (291, 295, 1008, 1009), (290, 1006, 1007, 295), (295, 1007, 1393, 1008), (288, 291, 296, 292), (292, 296, 1001, 1000), (291, 1009, 1010, 296), (296, 1010, 1392, 1001), (297, 301, 302, 298), (298, 302, 989, 988), (301, 1006, 1005, 302), (302, 1005, 1389, 989), (297, 298, 303, 299), (299, 303, 992, 991), (298, 988, 987, 303), (303, 987, 1386, 992), (297, 299, 304, 300), (300, 304, 1011, 1012), (299, 991, 990, 304), (304, 990, 1390, 1011), (297, 300, 305, 301), (301, 305, 1007, 1006), (300, 1012, 1013, 305), (305, 1013, 1393, 1007), (306, 310, 311, 307), (307, 311, 998, 997), (310, 1015, 1016, 311), (311, 1016, 1390, 998), (306, 307, 312, 308), (308, 312, 1017, 1018), (307, 997, 996, 312), (312, 996, 1391, 1017), (306, 308, 313, 309), (309, 313, 815, 814), (308, 1018, 1019, 313), (313, 1019, 1323, 815), (306, 309, 314, 310), (310, 314, 1014, 1015), (309, 814, 813, 314), (314, 813, 1322, 1014), (315, 319, 320, 316), (316, 320, 1004, 1003), (319, 1018, 1017, 320), (320, 1017, 1391, 1004), (315, 316, 321, 317), (317, 321, 1020, 1021), (316, 1003, 1002, 321), (321, 1002, 1392, 1020), (315, 317, 322, 318), (318, 322, 824, 823), (317, 1021, 1022, 322), (322, 1022, 1324, 824), (315, 318, 323, 319), (319, 323, 1019, 1018), (318, 823, 822, 323), (323, 822, 1323, 1019), (324, 328, 329, 325), (325, 329, 1010, 1009), (328, 1021, 1020, 329), (329, 1020, 1392, 1010), (324, 325, 330, 326), (326, 330, 1023, 1024), (325, 1009, 1008, 330), (330, 1008, 1393, 1023), (324, 326, 331, 327), (327, 331, 833, 832), (326, 1024, 1025, 331), (331, 1025, 1325, 833), (324, 327, 332, 328), (328, 332, 1022, 1021), (327, 832, 831, 332), (332, 831, 1324, 1022), (333, 337, 338, 334), (334, 338, 1013, 1012), (337, 1024, 1023, 338), (338, 1023, 1393, 1013), (333, 334, 339, 335), (335, 339, 1016, 1015), (334, 1012, 1011, 339), (339, 1011, 1390, 1016), (333, 335, 340, 336), (336, 340, 842, 841), (335, 1015, 1014, 340), (340, 1014, 1322, 842), (333, 336, 341, 337), (337, 341, 1025, 1024), (336, 841, 840, 341), (341, 840, 1325, 1025), (342, 346, 347, 343), (343, 347, 1029, 1030), (346, 1027, 1028, 347), (347, 1028, 1350, 1029), (342, 343, 348, 344), (344, 348, 1032, 1033), (343, 1030, 1031, 348), (348, 1031, 1351, 1032), (342, 344, 349, 345), (345, 349, 1035, 1036), (344, 1033, 1034, 349), (349, 1034, 1395, 1035), (342, 345, 350, 346), (346, 350, 1026, 1027), (345, 1036, 1037, 350), (350, 1037, 1394, 1026), (351, 355, 356, 352), (352, 356, 1038, 1039), (355, 1033, 1032, 356), (356, 1032, 1351, 1038), (351, 352, 357, 353), (353, 357, 1041, 1042), (352, 1039, 1040, 357), (357, 1040, 1352, 1041), (351, 353, 358, 354), (354, 358, 1044, 1045), (353, 1042, 1043, 358), (358, 1043, 1396, 1044), (351, 354, 359, 355), (355, 359, 1034, 1033), (354, 1045, 1046, 359), (359, 1046, 1395, 1034), (360, 364, 365, 361), (361, 365, 1047, 1048), (364, 1042, 1041, 365), (365, 1041, 1352, 1047), (360, 361, 366, 362), (362, 366, 1050, 1051), (361, 1048, 1049, 366), (366, 1049, 1353, 1050), (360, 362, 367, 363), (363, 367, 1053, 1054), (362, 1051, 1052, 367), (367, 1052, 1397, 1053), (360, 363, 368, 364), (364, 368, 1043, 1042), (363, 1054, 1055, 368), (368, 1055, 1396, 1043), (369, 373, 374, 370), (370, 374, 1056, 1057), (373, 1051, 1050, 374), (374, 1050, 1353, 1056), (369, 370, 375, 371), (371, 375, 1028, 1027), (370, 1057, 1058, 375), (375, 1058, 1350, 1028), (369, 371, 376, 372), (372, 376, 1059, 1060), (371, 1027, 1026, 376), (376, 1026, 1394, 1059), (369, 372, 377, 373), (373, 377, 1052, 1051), (372, 1060, 1061, 377), (377, 1061, 1397, 1052), (378, 382, 383, 379), (379, 383, 1037, 1036), (382, 1063, 1064, 383), (383, 1064, 1394, 1037), (378, 379, 384, 380), (380, 384, 1065, 1066), (379, 1036, 1035, 384), (384, 1035, 1395, 1065), (378, 380, 385, 381), (381, 385, 1068, 1069), (380, 1066, 1067, 385), (385, 1067, 1399, 1068), (378, 381, 386, 382), (382, 386, 1062, 1063), (381, 1069, 1070, 386), (386, 1070, 1398, 1062), (387, 391, 392, 388), (388, 392, 1046, 1045), (391, 1066, 1065, 392), (392, 1065, 1395, 1046), (387, 388, 393, 389), (389, 393, 1071, 1072), (388, 1045, 1044, 393), (393, 1044, 1396, 1071), (387, 389, 394, 390), (390, 394, 1074, 1075), (389, 1072, 1073, 394), (394, 1073, 1400, 1074), (387, 390, 395, 391), (391, 395, 1067, 1066), (390, 1075, 1076, 395), (395, 1076, 1399, 1067), (396, 400, 401, 397), (397, 401, 1055, 1054), (400, 1072, 1071, 401), (401, 1071, 1396, 1055), (396, 397, 402, 398), (398, 402, 1077, 1078), (397, 1054, 1053, 402), (402, 1053, 1397, 1077), (396, 398, 403, 399), (399, 403, 1080, 1081), (398, 1078, 1079, 403), (403, 1079, 1401, 1080), (396, 399, 404, 400), (400, 404, 1073, 1072), (399, 1081, 1082, 404), (404, 1082, 1400, 1073), (405, 409, 410, 406), (406, 410, 1061, 1060), (409, 1078, 1077, 410), (410, 1077, 1397, 1061), (405, 406, 411, 407), (407, 411, 1064, 1063), (406, 1060, 1059, 411), (411, 1059, 1394, 1064), (405, 407, 412, 408), (408, 412, 1083, 1084), (407, 1063, 1062, 412), (412, 1062, 1398, 1083), (405, 408, 413, 409), (409, 413, 1079, 1078), (408, 1084, 1085, 413), (413, 1085, 1401, 1079), (414, 418, 419, 415), (415, 419, 1070, 1069), (418, 1087, 1088, 419), (419, 1088, 1398, 1070), (414, 415, 420, 416), (416, 420, 1089, 1090), (415, 1069, 1068, 420), (420, 1068, 1399, 1089), (414, 416, 421, 417), (417, 421, 1092, 1093), (416, 1090, 1091, 421), (421, 1091, 1347, 1092), (414, 417, 422, 418), (418, 422, 1086, 1087), (417, 1093, 1094, 422), (422, 1094, 1346, 1086), (423, 427, 428, 424), (424, 428, 1076, 1075), (427, 1090, 1089, 428), (428, 1089, 1399, 1076), (423, 424, 429, 425), (425, 429, 1095, 1096), (424, 1075, 1074, 429), (429, 1074, 1400, 1095), (423, 425, 430, 426), (426, 430, 1098, 1099), (425, 1096, 1097, 430), (430, 1097, 1348, 1098), (423, 426, 431, 427), (427, 431, 1091, 1090), (426, 1099, 1100, 431), (431, 1100, 1347, 1091), (432, 436, 437, 433), (433, 437, 1082, 1081), (436, 1096, 1095, 437), (437, 1095, 1400, 1082), (432, 433, 438, 434), (434, 438, 1101, 1102), (433, 1081, 1080, 438), (438, 1080, 1401, 1101), (432, 434, 439, 435), (435, 439, 1104, 1105), (434, 1102, 1103, 439), (439, 1103, 1349, 1104), (432, 435, 440, 436), (436, 440, 1097, 1096), (435, 1105, 1106, 440), (440, 1106, 1348, 1097), (441, 445, 446, 442), (442, 446, 1085, 1084), (445, 1102, 1101, 446), (446, 1101, 1401, 1085), (441, 442, 447, 443), (443, 447, 1088, 1087), (442, 1084, 1083, 447), (447, 1083, 1398, 1088), (441, 443, 448, 444), (444, 448, 1107, 1108), (443, 1087, 1086, 448), (448, 1086, 1346, 1107), (441, 444, 449, 445), (445, 449, 1103, 1102), (444, 1108, 1109, 449), (449, 1109, 1349, 1103), (450, 454, 455, 451), (451, 455, 1113, 1114), (454, 1111, 1112, 455), (455, 1112, 1354, 1113), (450, 451, 456, 452), (452, 456, 1116, 1117), (451, 1114, 1115, 456), (456, 1115, 1355, 1116), (450, 452, 457, 453), (453, 457, 1031, 1030), (452, 1117, 1118, 457), (457, 1118, 1351, 1031), (450, 453, 458, 454), (454, 458, 1110, 1111), (453, 1030, 1029, 458), (458, 1029, 1350, 1110), (459, 463, 464, 460), (460, 464, 1119, 1120), (463, 1117, 1116, 464), (464, 1116, 1355, 1119), (459, 460, 465, 461), (461, 465, 1122, 1123), (460, 1120, 1121, 465), (465, 1121, 1356, 1122), (459, 461, 466, 462), (462, 466, 1040, 1039), (461, 1123, 1124, 466), (466, 1124, 1352, 1040), (459, 462, 467, 463), (463, 467, 1118, 1117), (462, 1039, 1038, 467), (467, 1038, 1351, 1118), (468, 472, 473, 469), (469, 473, 1125, 1126), (472, 1123, 1122, 473), (473, 1122, 1356, 1125), (468, 469, 474, 470), (470, 474, 1128, 1129), (469, 1126, 1127, 474), (474, 1127, 1357, 1128), (468, 470, 475, 471), (471, 475, 1049, 1048), (470, 1129, 1130, 475), (475, 1130, 1353, 1049), (468, 471, 476, 472), (472, 476, 1124, 1123), (471, 1048, 1047, 476), (476, 1047, 1352, 1124), (477, 481, 482, 478), (478, 482, 1131, 1132), (481, 1129, 1128, 482), (482, 1128, 1357, 1131), (477, 478, 483, 479), (479, 483, 1112, 1111), (478, 1132, 1133, 483), (483, 1133, 1354, 1112), (477, 479, 484, 480), (480, 484, 1058, 1057), (479, 1111, 1110, 484), (484, 1110, 1350, 1058), (477, 480, 485, 481), (481, 485, 1130, 1129), (480, 1057, 1056, 485), (485, 1056, 1353, 1130), (486, 490, 491, 487), (487, 491, 1137, 1138), (490, 1135, 1136, 491), (491, 1136, 1358, 1137), (486, 487, 492, 488), (488, 492, 1140, 1141), (487, 1138, 1139, 492), (492, 1139, 1359, 1140), (486, 488, 493, 489), (489, 493, 1115, 1114), (488, 1141, 1142, 493), (493, 1142, 1355, 1115), (486, 489, 494, 490), (490, 494, 1134, 1135), (489, 1114, 1113, 494), (494, 1113, 1354, 1134), (495, 499, 500, 496), (496, 500, 1143, 1144), (499, 1141, 1140, 500), (500, 1140, 1359, 1143), (495, 496, 501, 497), (497, 501, 1146, 1147), (496, 1144, 1145, 501), (501, 1145, 1360, 1146), (495, 497, 502, 498), (498, 502, 1121, 1120), (497, 1147, 1148, 502), (502, 1148, 1356, 1121), (495, 498, 503, 499), (499, 503, 1142, 1141), (498, 1120, 1119, 503), (503, 1119, 1355, 1142), (504, 508, 509, 505), (505, 509, 1149, 1150), (508, 1147, 1146, 509), (509, 1146, 1360, 1149), (504, 505, 510, 506), (506, 510, 1152, 1153), (505, 1150, 1151, 510), (510, 1151, 1361, 1152), (504, 506, 511, 507), (507, 511, 1127, 1126), (506, 1153, 1154, 511), (511, 1154, 1357, 1127), (504, 507, 512, 508), (508, 512, 1148, 1147), (507, 1126, 1125, 512), (512, 1125, 1356, 1148), (513, 517, 518, 514), (514, 518, 1155, 1156), (517, 1153, 1152, 518), (518, 1152, 1361, 1155), (513, 514, 519, 515), (515, 519, 1136, 1135), (514, 1156, 1157, 519), (519, 1157, 1358, 1136), (513, 515, 520, 516), (516, 520, 1133, 1132), (515, 1135, 1134, 520), (520, 1134, 1354, 1133), (513, 516, 521, 517), (517, 521, 1154, 1153), (516, 1132, 1131, 521), (521, 1131, 1357, 1154), (522, 526, 527, 523), (523, 527, 1161, 1162), (526, 1159, 1160, 527), (527, 1160, 1362, 1161), (522, 523, 528, 524), (524, 528, 1164, 1165), (523, 1162, 1163, 528), (528, 1163, 1363, 1164), (522, 524, 529, 525), (525, 529, 1139, 1138), (524, 1165, 1166, 529), (529, 1166, 1359, 1139), (522, 525, 530, 526), (526, 530, 1158, 1159), (525, 1138, 1137, 530), (530, 1137, 1358, 1158), (531, 535, 536, 532), (532, 536, 1167, 1168), (535, 1165, 1164, 536), (536, 1164, 1363, 1167), (531, 532, 537, 533), (533, 537, 1170, 1171), (532, 1168, 1169, 537), (537, 1169, 1364, 1170), (531, 533, 538, 534), (534, 538, 1145, 1144), (533, 1171, 1172, 538), (538, 1172, 1360, 1145), (531, 534, 539, 535), (535, 539, 1166, 1165), (534, 1144, 1143, 539), (539, 1143, 1359, 1166), (540, 544, 545, 541), (541, 545, 1173, 1174), (544, 1171, 1170, 545), (545, 1170, 1364, 1173), (540, 541, 546, 542), (542, 546, 1176, 1177), (541, 1174, 1175, 546), (546, 1175, 1365, 1176), (540, 542, 547, 543), (543, 547, 1151, 1150), (542, 1177, 1178, 547), (547, 1178, 1361, 1151), (540, 543, 548, 544), (544, 548, 1172, 1171), (543, 1150, 1149, 548), (548, 1149, 1360, 1172), (549, 553, 554, 550), (550, 554, 1179, 1180), (553, 1177, 1176, 554), (554, 1176, 1365, 1179), (549, 550, 555, 551), (551, 555, 1160, 1159), (550, 1180, 1181, 555), (555, 1181, 1362, 1160), (549, 551, 556, 552), (552, 556, 1157, 1156), (551, 1159, 1158, 556), (556, 1158, 1358, 1157), (549, 552, 557, 553), (553, 557, 1178, 1177), (552, 1156, 1155, 557), (557, 1155, 1361, 1178), (558, 562, 563, 559), (559, 563, 1185, 1186), (562, 1183, 1184, 563), (563, 1184, 1370, 1185), (558, 559, 564, 560), (560, 564, 1188, 1189), (559, 1186, 1187, 564), (564, 1187, 1371, 1188), (558, 560, 565, 561), (561, 565, 1163, 1162), (560, 1189, 1190, 565), (565, 1190, 1363, 1163), (558, 561, 566, 562), (562, 566, 1182, 1183), (561, 1162, 1161, 566), (566, 1161, 1362, 1182), (567, 571, 572, 568), (568, 572, 1191, 1192), (571, 1189, 1188, 572), (572, 1188, 1371, 1191), (567, 568, 573, 569), (569, 573, 1194, 1195), (568, 1192, 1193, 573), (573, 1193, 1372, 1194), (567, 569, 574, 570), (570, 574, 1169, 1168), (569, 1195, 1196, 574), (574, 1196, 1364, 1169), (567, 570, 575, 571), (571, 575, 1190, 1189), (570, 1168, 1167, 575), (575, 1167, 1363, 1190), (576, 580, 581, 577), (577, 581, 1197, 1198), (580, 1195, 1194, 581), (581, 1194, 1372, 1197), (576, 577, 582, 578), (578, 582, 1200, 1201), (577, 1198, 1199, 582), (582, 1199, 1373, 1200), (576, 578, 583, 579), (579, 583, 1175, 1174), (578, 1201, 1202, 583), (583, 1202, 1365, 1175), (576, 579, 584, 580), (580, 584, 1196, 1195), (579, 1174, 1173, 584), (584, 1173, 1364, 1196), (585, 589, 590, 586), (586, 590, 1203, 1204), (589, 1201, 1200, 590), (590, 1200, 1373, 1203), (585, 586, 591, 587), (587, 591, 1184, 1183), (586, 1204, 1205, 591), (591, 1205, 1370, 1184), (585, 587, 592, 588), (588, 592, 1181, 1180), (587, 1183, 1182, 592), (592, 1182, 1362, 1181), (585, 588, 593, 589), (589, 593, 1202, 1201), (588, 1180, 1179, 593), (593, 1179, 1365, 1202), (594, 598, 599, 595), (595, 599, 1209, 1210), (598, 1207, 1208, 599), (599, 1208, 1374, 1209), (594, 595, 600, 596), (596, 600, 1212, 1213), (595, 1210, 1211, 600), (600, 1211, 1375, 1212), (594, 596, 601, 597), (597, 601, 1187, 1186), (596, 1213, 1214, 601), (601, 1214, 1371, 1187), (594, 597, 602, 598), (598, 602, 1206, 1207), (597, 1186, 1185, 602), (602, 1185, 1370, 1206), (603, 607, 608, 604), (604, 608, 1215, 1216), (607, 1213, 1212, 608), (608, 1212, 1375, 1215), (603, 604, 609, 605), (605, 609, 1218, 1219), (604, 1216, 1217, 609), (609, 1217, 1376, 1218), (603, 605, 610, 606), (606, 610, 1193, 1192), (605, 1219, 1220, 610), (610, 1220, 1372, 1193), (603, 606, 611, 607), (607, 611, 1214, 1213), (606, 1192, 1191, 611), (611, 1191, 1371, 1214), (612, 616, 617, 613), (613, 617, 1221, 1222), (616, 1219, 1218, 617), (617, 1218, 1376, 1221), (612, 613, 618, 614), (614, 618, 1224, 1225), (613, 1222, 1223, 618), (618, 1223, 1377, 1224), (612, 614, 619, 615), (615, 619, 1199, 1198), (614, 1225, 1226, 619), (619, 1226, 1373, 1199), (612, 615, 620, 616), (616, 620, 1220, 1219), (615, 1198, 1197, 620), (620, 1197, 1372, 1220), (621, 625, 626, 622), (622, 626, 1227, 1228), (625, 1225, 1224, 626), (626, 1224, 1377, 1227), (621, 622, 627, 623), (623, 627, 1208, 1207), (622, 1228, 1229, 627), (627, 1229, 1374, 1208), (621, 623, 628, 624), (624, 628, 1205, 1204), (623, 1207, 1206, 628), (628, 1206, 1370, 1205), (621, 624, 629, 625), (625, 629, 1226, 1225), (624, 1204, 1203, 629), (629, 1203, 1373, 1226), (630, 634, 635, 631), (631, 635, 809, 808), (634, 1231, 1232, 635), (635, 1232, 1366, 809), (630, 631, 636, 632), (632, 636, 1233, 1234), (631, 808, 807, 636), (636, 807, 1367, 1233), (630, 632, 637, 633), (633, 637, 1211, 1210), (632, 1234, 1235, 637), (637, 1235, 1375, 1211), (630, 633, 638, 634), (634, 638, 1230, 1231), (633, 1210, 1209, 638), (638, 1209, 1374, 1230), (639, 643, 644, 640), (640, 644, 806, 805), (643, 1234, 1233, 644), (644, 1233, 1367, 806), (639, 640, 645, 641), (641, 645, 1236, 1237), (640, 805, 804, 645), (645, 804, 1368, 1236), (639, 641, 646, 642), (642, 646, 1217, 1216), (641, 1237, 1238, 646), (646, 1238, 1376, 1217), (639, 642, 647, 643), (643, 647, 1235, 1234), (642, 1216, 1215, 647), (647, 1215, 1375, 1235), (648, 652, 653, 649), (649, 653, 803, 802), (652, 1237, 1236, 653), (653, 1236, 1368, 803), (648, 649, 654, 650), (650, 654, 1239, 1240), (649, 802, 801, 654), (654, 801, 1369, 1239), (648, 650, 655, 651), (651, 655, 1223, 1222), (650, 1240, 1241, 655), (655, 1241, 1377, 1223), (648, 651, 656, 652), (652, 656, 1238, 1237), (651, 1222, 1221, 656), (656, 1221, 1376, 1238), (657, 661, 662, 658), (658, 662, 800, 799), (661, 1240, 1239, 662), (662, 1239, 1369, 800), (657, 658, 663, 659), (659, 663, 1232, 1231), (658, 799, 798, 663), (663, 798, 1366, 1232), (657, 659, 664, 660), (660, 664, 1229, 1228), (659, 1231, 1230, 664), (664, 1230, 1374, 1229), (657, 660, 665, 661), (661, 665, 1241, 1240), (660, 1228, 1227, 665), (665, 1227, 1377, 1241), (666, 667, 1243, 1244), (667, 1242, 1382, 1243), (666, 1244, 1245, 668), (668, 1245, 1383, 1246), (669, 670, 1250, 1251), (670, 1246, 1383, 1250), (669, 1251, 1252, 671), (671, 1252, 1384, 1253), (672, 673, 1257, 1258), (673, 1253, 1384, 1257), (672, 1258, 1259, 674), (674, 1259, 1385, 1260), (675, 676, 1264, 1265), (676, 1260, 1385, 1264), (675, 1265, 1266, 677), (677, 1266, 1382, 1242), (1403, 1247, 1248, 1249, 1402, 1267, 1268, 1269, 1405, 1261, 1262, 1263, 1404, 1254, 1255, 1256), (666, 668, 1246, 670, 669, 671, 1253, 673, 672, 674, 1260, 676, 675, 677, 1242, 667), (678, 682, 683, 679), (679, 683, 1249, 1248), (682, 1271, 1272, 683), (683, 1272, 1402, 1249), (678, 679, 684, 680), (680, 684, 1273, 1274), (679, 1248, 1247, 684), (684, 1247, 1403, 1273), (678, 680, 685, 681), (681, 685, 959, 958), (680, 1274, 1275, 685), (685, 1275, 1379, 959), (678, 681, 686, 682), (682, 686, 1270, 1271), (681, 958, 957, 686), (686, 957, 1378, 1270), (687, 691, 692, 688), (688, 692, 1256, 1255), (691, 1274, 1273, 692), (692, 1273, 1403, 1256), (687, 688, 693, 689), (689, 693, 1276, 1277), (688, 1255, 1254, 693), (693, 1254, 1404, 1276), (687, 689, 694, 690), (690, 694, 968, 967), (689, 1277, 1278, 694), (694, 1278, 1380, 968), (687, 690, 695, 691), (691, 695, 1275, 1274), (690, 967, 966, 695), (695, 966, 1379, 1275), (696, 700, 701, 697), (697, 701, 1263, 1262), (700, 1277, 1276, 701), (701, 1276, 1404, 1263), (696, 697, 702, 698), (698, 702, 1279, 1280), (697, 1262, 1261, 702), (702, 1261, 1405, 1279), (696, 698, 703, 699), (699, 703, 977, 976), (698, 1280, 1281, 703), (703, 1281, 1381, 977), (696, 699, 704, 700), (700, 704, 1278, 1277), (699, 976, 975, 704), (704, 975, 1380, 1278), (705, 709, 710, 706), (706, 710, 1269, 1268), (709, 1280, 1279, 710), (710, 1279, 1405, 1269), (705, 706, 711, 707), (707, 711, 1272, 1271), (706, 1268, 1267, 711), (711, 1267, 1402, 1272), (705, 707, 712, 708), (708, 712, 986, 985), (707, 1271, 1270, 712), (712, 1270, 1378, 986), (705, 708, 713, 709), (709, 713, 1281, 1280), (708, 985, 984, 713), (713, 984, 1381, 1281), (714, 718, 719, 715), (715, 719, 1094, 1093), (718, 1283, 1284, 719), (719, 1284, 1346, 1094), (714, 715, 720, 716), (716, 720, 1285, 1286), (715, 1093, 1092, 720), (720, 1092, 1347, 1285), (714, 716, 721, 717), (717, 721, 1288, 1289), (716, 1286, 1287, 721), (721, 1287, 1407, 1288), (714, 717, 722, 718), (718, 722, 1282, 1283), (717, 1289, 1290, 722), (722, 1290, 1406, 1282), (723, 727, 728, 724), (724, 728, 1100, 1099), (727, 1286, 1285, 728), (728, 1285, 1347, 1100), (723, 724, 729, 725), (725, 729, 1291, 1292), (724, 1099, 1098, 729), (729, 1098, 1348, 1291), (723, 725, 730, 726), (726, 730, 1294, 1295), (725, 1292, 1293, 730), (730, 1293, 1408, 1294), (723, 726, 731, 727), (727, 731, 1287, 1286), (726, 1295, 1296, 731), (731, 1296, 1407, 1287), (732, 736, 737, 733), (733, 737, 1106, 1105), (736, 1292, 1291, 737), (737, 1291, 1348, 1106), (732, 733, 738, 734), (734, 738, 1297, 1298), (733, 1105, 1104, 738), (738, 1104, 1349, 1297), (732, 734, 739, 735), (735, 739, 1300, 1301), (734, 1298, 1299, 739), (739, 1299, 1409, 1300), (732, 735, 740, 736), (736, 740, 1293, 1292), (735, 1301, 1302, 740), (740, 1302, 1408, 1293), (741, 745, 746, 742), (742, 746, 1109, 1108), (745, 1298, 1297, 746), (746, 1297, 1349, 1109), (741, 742, 747, 743), (743, 747, 1284, 1283), (742, 1108, 1107, 747), (747, 1107, 1346, 1284), (741, 743, 748, 744), (744, 748, 1303, 1304), (743, 1283, 1282, 748), (748, 1282, 1406, 1303), (741, 744, 749, 745), (745, 749, 1299, 1298), (744, 1304, 1305, 749), (749, 1305, 1409, 1299), (750, 754, 755, 751), (751, 755, 1290, 1289), (754, 1307, 1308, 755), (755, 1308, 1406, 1290), (750, 751, 756, 752), (752, 756, 1309, 1310), (751, 1289, 1288, 756), (756, 1288, 1407, 1309), (750, 752, 757, 753), (753, 757, 1245, 1244), (752, 1310, 1311, 757), (757, 1311, 1383, 1245), (750, 753, 758, 754), (754, 758, 1306, 1307), (753, 1244, 1243, 758), (758, 1243, 1382, 1306), (759, 763, 764, 760), (760, 764, 1296, 1295), (763, 1310, 1309, 764), (764, 1309, 1407, 1296), (759, 760, 765, 761), (761, 765, 1312, 1313), (760, 1295, 1294, 765), (765, 1294, 1408, 1312), (759, 761, 766, 762), (762, 766, 1252, 1251), (761, 1313, 1314, 766), (766, 1314, 1384, 1252), (759, 762, 767, 763), (763, 767, 1311, 1310), (762, 1251, 1250, 767), (767, 1250, 1383, 1311), (768, 772, 773, 769), (769, 773, 1302, 1301), (772, 1313, 1312, 773), (773, 1312, 1408, 1302), (768, 769, 774, 770), (770, 774, 1315, 1316), (769, 1301, 1300, 774), (774, 1300, 1409, 1315), (768, 770, 775, 771), (771, 775, 1259, 1258), (770, 1316, 1317, 775), (775, 1317, 1385, 1259), (768, 771, 776, 772), (772, 776, 1314, 1313), (771, 1258, 1257, 776), (776, 1257, 1384, 1314), (777, 781, 782, 778), (778, 782, 1305, 1304), (781, 1316, 1315, 782), (782, 1315, 1409, 1305), (777, 778, 783, 779), (779, 783, 1308, 1307), (778, 1304, 1303, 783), (783, 1303, 1406, 1308), (777, 779, 784, 780), (780, 784, 1266, 1265), (779, 1307, 1306, 784), (784, 1306, 1382, 1266), (777, 780, 785, 781), (781, 785, 1317, 1316), (780, 1265, 1264, 785), (785, 1264, 1385, 1317)])
me_cube.materials.append(mat_material)
me_cube.use_remesh_preserve_volume = False
me_cube.use_remesh_preserve_attributes = False
me_cube.use_mirror_vertex_groups = False
me_cube.update()

# ---- objects
ob_cube = bpy.data.objects.new('Cube', me_cube)
ob_lamp = bpy.data.objects.new('Lamp', light_lamp)
ob_camera = bpy.data.objects.new('Camera', cam_camera)

# ---- transforms, parenting, visibility, modifiers, constraints
ob_cube.location = (0.0, 0.0, 0.0)
ob_cube.rotation_euler = (-0.0001488, 0.005219, -0.0009991)
ob_cube.lock_rotations_4d = False
ob_cube.empty_display_type = 'ARROWS'
ob_cube.lineart.crease_threshold = 0.0
_vg = ob_cube.vertex_groups.new(name='Bone.05')
_vg = ob_cube.vertex_groups.new(name='Bone.04')
_vg = ob_cube.vertex_groups.new(name='Bone.03')
_vg = ob_cube.vertex_groups.new(name='Bone.02')
_vg = ob_cube.vertex_groups.new(name='Bone.01')
_vg = ob_cube.vertex_groups.new(name='Bone.00')
_vg = ob_cube.vertex_groups.new(name='Bone.06')
_vg = ob_cube.vertex_groups.new(name='Bone.14')
_vg = ob_cube.vertex_groups.new(name='Bone.15')
_vg = ob_cube.vertex_groups.new(name='Bone.07')
_vg = ob_cube.vertex_groups.new(name='Bone.08')
_vg = ob_cube.vertex_groups.new(name='Bone.09')
_vg = ob_cube.vertex_groups.new(name='Bone.10')
_vg = ob_cube.vertex_groups.new(name='Bone.11')
_vg = ob_cube.vertex_groups.new(name='Bone.12')
_vg = ob_cube.vertex_groups.new(name='Bone.13')
ob_lamp.location = (4.076, 1.005, 5.904)
ob_lamp.rotation_euler = (0.6503, 0.05522, 1.866)
ob_lamp.lock_rotations_4d = False
ob_lamp.empty_display_type = 'ARROWS'
ob_lamp.color = (0.0, 0.0, 0.0, 0.0)
ob_lamp.lineart.crease_threshold = 0.0
ob_camera.location = (7.481, -6.508, 5.344)
ob_camera.rotation_euler = (1.109, 0.0, 0.8149)
ob_camera.lock_rotations_4d = False
ob_camera.empty_display_type = 'ARROWS'
ob_camera.color = (0.0, 0.0, 0.0, 0.0)
ob_camera.display_type = 'WIRE'
ob_camera.lineart.crease_threshold = 0.0

# ---- collection membership
col_collection_1.objects.link(ob_cube)
col_collection_1.objects.link(ob_lamp)
col_collection_1.objects.link(ob_camera)

# ---- scene / render settings (as saved in the file)
scene.camera = ob_camera
scene.frame_start = 1; scene.frame_end = 250; scene.frame_set(1)
scene.render.engine = 'BLENDER_EEVEE_NEXT'
scene.render.resolution_percentage = 50
scene.render.dither_intensity = 0.0
scene.cycles.use_denoising = False
scene.cycles.samples = 128
scene.cycles.sampling_pattern = 'TABULATED_SOBOL'
scene.cycles.use_adaptive_sampling = False
scene.cycles.use_light_tree = False
scene.cycles.blur_glossy = 0.0
scene.cycles.sample_clamp_indirect = 0.0
scene.view_settings.view_transform = 'Standard'
bpy.context.view_layer.update()
